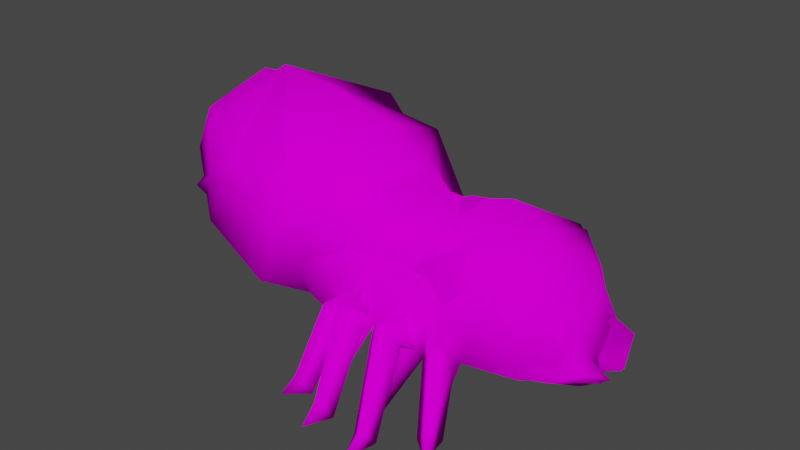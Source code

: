# Source: Spider.blend  (saved by Blender 3.3.6; exported with 4.5.12 LTS)
import bpy
from mathutils import Matrix  # noqa: F401  (used for matrix-valued properties, if any)

bpy.ops.wm.read_factory_settings(use_empty=True)
scene = bpy.context.scene
scene.name = 'Scene'

# ---- collections
col_collection = bpy.data.collections.new('Collection'); scene.collection.children.link(col_collection)

# ---- images (referenced by path relative to the original .blend; pixels are not part of the script)
import os
ASSET_DIR = os.environ.get("B2B_ASSET_DIR", "")  # directory of the original .blend (textures are referenced by path, not embedded)
HERE = os.path.dirname(os.path.abspath(__file__))  # packed textures are extracted next to this script under _unpacked/

def load_image(name, relpath, width, height, colorspace="sRGB"):
    """Load a texture the original file referenced (path relative to the .blend, or extracted next to this script)."""
    p = next((c for c in (os.path.join(HERE, relpath), os.path.join(ASSET_DIR, relpath)) if relpath and os.path.exists(c)), "")
    if p:
        img = bpy.data.images.load(p, check_existing=True)
        img.name = name
    else:  # same state as the original file: an image datablock whose file is absent (Cycles renders it pink)
        img = bpy.data.images.new(name, width, height)
        img.source = "FILE"
        img.filepath = "//" + (relpath or name)
    img.colorspace_settings.name = colorspace
    return img
img_spider = load_image('Spider', 'Spider.png', 1024, 1024, 'sRGB')

# ---- materials (node trees are filled in below, after node groups)
mat_material_001 = bpy.data.materials.new('Material.001')
mat_material_001.use_transparent_shadow = False

# ---- material node trees
mat_material_001.use_nodes = True; mat_material_001.node_tree.nodes.clear()
_N = mat_material_001.node_tree.nodes; _L = mat_material_001.node_tree.links
n0 = _N.new('ShaderNodeBsdfPrincipled'); n0.name = 'Principled BSDF'; n0.location = (10, 300)
n0.distribution = 'GGX'
n0.subsurface_method = 'RANDOM_WALK_SKIN'
n0.inputs[3].default_value = 1.45
n0.inputs[13].default_value = 0.0
n0.inputs[27].default_value = (0.0, 0.0, 0.0, 1.0)
n0.inputs[28].default_value = 1.0
n1 = _N.new('ShaderNodeOutputMaterial'); n1.name = 'Material Output'; n1.location = (300, 300)
n2 = _N.new('ShaderNodeTexImage'); n2.name = 'Image Texture'; n2.location = (-280, 223)
n2.image = img_spider
_L.new(n0.outputs[0], n1.inputs[0])
_L.new(n2.outputs[0], n0.inputs[0])
n1.is_active_output = True

# ---- world
world_world = bpy.data.worlds.new('World'); scene.world = world_world
world_world.use_nodes = True; world_world.node_tree.nodes.clear()
_N = world_world.node_tree.nodes; _L = world_world.node_tree.links
n0 = _N.new('ShaderNodeOutputWorld'); n0.name = 'World Output'; n0.location = (300, 300)
n1 = _N.new('ShaderNodeBackground'); n1.name = 'Background'; n1.location = (10, 300)
n1.inputs[0].default_value = (0.05088, 0.05088, 0.05088, 1.0)
_L.new(n1.outputs[0], n0.inputs[0])
n0.is_active_output = True
world_world.color = (0.05088, 0.05088, 0.05088)
world_world.use_sun_shadow = False
world_world.sun_shadow_jitter_overblur = 0.0

# ---- meshes
me_sphere_001 = bpy.data.meshes.new('Sphere.001')
me_sphere_001.from_pydata([(-0.03637, 5.925e-09, 0.18), (-0.1756, 2.861e-08, 0.1492), (-0.5186, 8.449e-08, 0.1225), (-0.8019, 1.306e-07, 0.2772), (-0.9839, 1.603e-07, 0.5497), (0.004401, -0.2676, 0.273), (-0.1217, -0.2628, 0.2705), (-0.4059, -0.4228, 0.3154), (-0.7334, -0.3662, 0.439), (-0.9487, -0.2114, 0.638), (0.03204, -0.2445, 0.5437), (-0.01825, -0.2489, 0.5734), (-0.2368, -0.4228, 0.7026), (-0.5829, -0.3662, 0.7783), (-0.8686, -0.2114, 0.8259), (0.09496, -1.547e-08, 0.6715), (0.02259, -3.681e-09, 0.7583), (-0.1366, 2.225e-08, 0.8851), (-0.4326, 7.047e-08, 0.9742), (-0.7662, 1.248e-07, 0.9561), (-1.008, 1.642e-07, 0.7871), (0.1642, -2.674e-08, 0.6754), (0.2519, -4.104e-08, 0.7129), (0.397, -5.869e-08, 0.7361), (0.548, -7.414e-08, 0.6977), (0.6602, -1.076e-07, 0.603), (0.1333, -0.2545, 0.513), (0.233, -0.2764, 0.5306), (0.3756, -0.3155, 0.546), (0.5448, -0.2953, 0.5588), (0.692, -0.1545, 0.5209), (0.1434, -0.2741, 0.2825), (0.2796, -0.2557, 0.2321), (0.4021, -0.2495, 0.2242), (0.6048, -0.2766, 0.2549), (0.7464, -0.1449, 0.3619), (0.1337, -2.179e-08, 0.1745), (0.2366, -3.855e-08, 0.1283), (0.3804, -6.198e-08, 0.08564), (0.552, -8.993e-08, 0.09449), (0.7275, -1.185e-07, 0.2711), (0.8725, -0.04339, 0.2352), (0.7619, -0.04912, 0.1643), (0.839, -0.1607, 0.3043), (0.7319, -0.2201, 0.2573), (0.7548, -1.23e-07, 0.4549), (0.3573, -0.3093, 0.3428), (0.3898, -0.402, 0.3247), (0.4251, -0.3178, 0.2345), (0.3104, -0.3496, 0.2326), (0.423, -0.4687, 0.04778), (0.4453, -0.4009, -0.01662), (0.3673, -0.4479, -0.01662), (0.4661, -0.5291, -0.01662), (-0.04645, -0.274, 0.3532), (-0.1023, -0.4015, 0.3249), (-0.03678, -0.3699, 0.2345), (-0.1516, -0.3308, 0.235), (-0.1589, -0.5044, 0.04569), (-0.09196, -0.49, -0.01662), (-0.1736, -0.45, -0.01662), (-0.1775, -0.5633, -0.01662), (0.07538, -0.2728, 0.364), (0.02945, -0.4584, 0.4038), (0.1009, -0.4234, 0.312), (-0.01812, -0.3939, 0.3121), (0.01485, -0.5884, 0.04778), (0.06572, -0.5453, -0.01662), (-0.02426, -0.5279, -0.01662), (0.01676, -0.6547, -0.01662), (0.2196, -0.2906, 0.3714), (0.2328, -0.4919, 0.4192), (0.2845, -0.4382, 0.3267), (0.1631, -0.4432, 0.3267), (0.2418, -0.6074, 0.04778), (0.2767, -0.557, -0.01662), (0.1858, -0.5702, -0.01662), (0.25, -0.6942, -0.01662), (0.4843, -0.2666, 0.2304), (0.4523, -7.369e-08, 0.07102), (0.004401, 0.2676, 0.273), (-0.1217, 0.2628, 0.2705), (-0.4059, 0.4228, 0.3154), (-0.7334, 0.3662, 0.439), (-0.9487, 0.2114, 0.638), (0.03204, 0.2445, 0.5437), (-0.01825, 0.2489, 0.5734), (-0.2368, 0.4228, 0.7026), (-0.5829, 0.3662, 0.7783), (-0.8686, 0.2114, 0.8259), (0.1333, 0.2545, 0.513), (0.233, 0.2764, 0.5306), (0.3756, 0.3155, 0.546), (0.5448, 0.2953, 0.5588), (0.692, 0.1545, 0.5209), (0.1434, 0.2741, 0.2825), (0.2796, 0.2557, 0.2321), (0.4021, 0.2495, 0.2242), (0.6048, 0.2766, 0.2549), (0.7464, 0.1449, 0.3619), (0.8725, 0.04339, 0.2352), (0.7619, 0.04912, 0.1643), (0.839, 0.1607, 0.3043), (0.7319, 0.2201, 0.2573), (0.3573, 0.3093, 0.3428), (0.3898, 0.402, 0.3247), (0.4251, 0.3178, 0.2345), (0.3104, 0.3496, 0.2326), (0.423, 0.4687, 0.04778), (0.4453, 0.4009, -0.01662), (0.3673, 0.4479, -0.01662), (0.4661, 0.5291, -0.01662), (-0.04645, 0.274, 0.3532), (-0.1023, 0.4015, 0.3249), (-0.03678, 0.3699, 0.2345), (-0.1516, 0.3308, 0.235), (-0.1589, 0.5044, 0.04569), (-0.09196, 0.49, -0.01662), (-0.1736, 0.45, -0.01662), (-0.1775, 0.5633, -0.01662), (0.07538, 0.2728, 0.364), (0.02945, 0.4584, 0.4038), (0.1009, 0.4234, 0.312), (-0.01812, 0.3939, 0.3121), (0.01485, 0.5884, 0.04778), (0.06572, 0.5453, -0.01662), (-0.02426, 0.5279, -0.01662), (0.01676, 0.6547, -0.01662), (0.2196, 0.2906, 0.3714), (0.2328, 0.4919, 0.4192), (0.2845, 0.4382, 0.3267), (0.1631, 0.4432, 0.3267), (0.2418, 0.6074, 0.04778), (0.2767, 0.557, -0.01662), (0.1858, 0.5702, -0.01662), (0.25, 0.6942, -0.01662), (0.4843, 0.2666, 0.2304)], [], [(2, 1, 6, 7), (20, 4, 9), (3, 2, 7, 8), (1, 0, 5, 6), (4, 3, 8, 9), (20, 9, 14), (8, 7, 12, 13), (9, 8, 13, 14), (7, 6, 11, 12), (20, 14, 19), (13, 12, 17, 18), (11, 10, 15, 16), (14, 13, 18, 19), (12, 11, 16, 17), (45, 25, 30), (24, 23, 28, 29), (22, 21, 26, 27), (25, 24, 29, 30), (23, 22, 27, 28), (29, 28, 78, 34), (54, 5, 62), (30, 29, 34, 35), (62, 31, 70), (45, 30, 35), (32, 31, 36, 37), (40, 35, 43, 41), (33, 32, 37, 38), (45, 35, 40), (78, 33, 38, 79), (39, 40, 41, 42), (70, 32, 46), (26, 21, 15, 10), (35, 34, 44, 43), (34, 39, 42, 44), (43, 44, 42, 41), (36, 31, 5, 0), (46, 32, 49, 47), (33, 46, 47, 48), (32, 33, 48, 49), (47, 49, 52, 50), (48, 47, 50, 51), (49, 48, 51, 52), (50, 52, 53), (51, 50, 53), (52, 51, 53), (54, 6, 57, 55), (5, 54, 55, 56), (6, 5, 56, 57), (55, 57, 60, 58), (56, 55, 58, 59), (57, 56, 59, 60), (58, 60, 61), (59, 58, 61), (60, 59, 61), (62, 5, 65, 63), (31, 62, 63, 64), (5, 31, 64, 65), (63, 65, 68, 66), (64, 63, 66, 67), (65, 64, 67, 68), (66, 68, 69), (67, 66, 69), (68, 67, 69), (70, 31, 73, 71), (32, 70, 71, 72), (31, 32, 72, 73), (71, 73, 76, 74), (72, 71, 74, 75), (73, 72, 75, 76), (74, 76, 77), (75, 74, 77), (76, 75, 77), (27, 70, 46, 28), (26, 62, 70, 27), (54, 62, 26, 10), (11, 6, 54, 10), (34, 78, 79, 39), (78, 28, 46, 33), (2, 82, 81, 1), (20, 84, 4), (3, 83, 82, 2), (1, 81, 80, 0), (4, 84, 83, 3), (20, 89, 84), (83, 88, 87, 82), (84, 89, 88, 83), (82, 87, 86, 81), (20, 19, 89), (88, 18, 17, 87), (86, 16, 15, 85), (89, 19, 18, 88), (87, 17, 16, 86), (45, 94, 25), (24, 93, 92, 23), (22, 91, 90, 21), (25, 94, 93, 24), (23, 92, 91, 22), (93, 98, 136, 92), (112, 120, 80), (94, 99, 98, 93), (120, 128, 95), (45, 99, 94), (96, 37, 36, 95), (40, 100, 102, 99), (97, 38, 37, 96), (45, 40, 99), (136, 79, 38, 97), (39, 101, 100, 40), (128, 104, 96), (90, 85, 15, 21), (99, 102, 103, 98), (98, 103, 101, 39), (102, 100, 101, 103), (36, 0, 80, 95), (104, 105, 107, 96), (97, 106, 105, 104), (96, 107, 106, 97), (105, 108, 110, 107), (106, 109, 108, 105), (107, 110, 109, 106), (108, 111, 110), (109, 111, 108), (110, 111, 109), (112, 113, 115, 81), (80, 114, 113, 112), (81, 115, 114, 80), (113, 116, 118, 115), (114, 117, 116, 113), (115, 118, 117, 114), (116, 119, 118), (117, 119, 116), (118, 119, 117), (120, 121, 123, 80), (95, 122, 121, 120), (80, 123, 122, 95), (121, 124, 126, 123), (122, 125, 124, 121), (123, 126, 125, 122), (124, 127, 126), (125, 127, 124), (126, 127, 125), (128, 129, 131, 95), (96, 130, 129, 128), (95, 131, 130, 96), (129, 132, 134, 131), (130, 133, 132, 129), (131, 134, 133, 130), (132, 135, 134), (133, 135, 132), (134, 135, 133), (91, 92, 104, 128), (90, 91, 128, 120), (112, 85, 90, 120), (86, 85, 112, 81), (98, 39, 79, 136), (136, 97, 104, 92)])
me_sphere_001.polygons.foreach_set('use_smooth', [True] * 156)
_uv = me_sphere_001.uv_layers.new(name='UVMap')
_uv.uv.foreach_set('vector', [0.1206, 0.03939, 0.2908, 0.0002846, 0.3547, 0.1353, 0.2305, 0.2003, 0.04798, 0.4162, 0.0002846, 0.309, 0.08838, 0.318, 0.01497, 0.1591, 0.1206, 0.03939, 0.2305, 0.2003, 0.1453, 0.245, 0.7781, 0.4537, 0.772, 0.501, 0.6766, 0.5099, 0.6805, 0.4678, 0.0002846, 0.309, 0.01497, 0.1591, 0.1453, 0.245, 0.08838, 0.318, 0.04798, 0.4162, 0.08838, 0.318, 0.1273, 0.3589, 0.1453, 0.245, 0.2305, 0.2003, 0.2821, 0.2983, 0.1973, 0.3206, 0.08838, 0.318, 0.1453, 0.245, 0.1973, 0.3206, 0.1273, 0.3589, 0.2305, 0.2003, 0.3547, 0.1353, 0.391, 0.2842, 0.2821, 0.2983, 0.04798, 0.4162, 0.1273, 0.3589, 0.1557, 0.4162, 0.1973, 0.3206, 0.2821, 0.2983, 0.3166, 0.4162, 0.2344, 0.4162, 0.7272, 0.3405, 0.707, 0.3442, 0.6929, 0.2285, 0.738, 0.2259, 0.1273, 0.3589, 0.1973, 0.3206, 0.2344, 0.4162, 0.1557, 0.4162, 0.2821, 0.2983, 0.391, 0.2842, 0.3859, 0.4162, 0.3166, 0.4162, 0.4605, 0.2419, 0.5105, 0.239, 0.4943, 0.2837, 0.5664, 0.2358, 0.5978, 0.234, 0.5835, 0.3345, 0.5383, 0.3155, 0.6305, 0.2321, 0.6649, 0.2301, 0.6685, 0.3487, 0.6329, 0.3396, 0.5105, 0.239, 0.5664, 0.2358, 0.5383, 0.3155, 0.4943, 0.2837, 0.5978, 0.234, 0.6305, 0.2321, 0.6329, 0.3396, 0.5835, 0.3345, 0.5383, 0.3155, 0.5835, 0.3345, 0.5024, 0.423, 0.4641, 0.3885, 0.718, 0.4188, 0.6956, 0.4418, 0.6786, 0.4068, 0.4943, 0.2837, 0.5383, 0.3155, 0.4641, 0.3885, 0.4387, 0.302, 0.6786, 0.4068, 0.6522, 0.4326, 0.628, 0.3982, 0.4605, 0.2419, 0.4943, 0.2837, 0.4387, 0.302, 0.6806, 0.6044, 0.671, 0.5563, 0.7698, 0.558, 0.7738, 0.5956, 0.84, 0.4537, 0.8912, 0.4802, 0.8722, 0.5118, 0.8259, 0.5038, 0.6883, 0.6453, 0.6806, 0.6044, 0.7738, 0.5956, 0.7774, 0.6457, 0.4605, 0.2419, 0.4387, 0.302, 0.3915, 0.2458, 0.6735, 0.6729, 0.6883, 0.6453, 0.7774, 0.6457, 0.7781, 0.6702, 0.7786, 0.6124, 0.7803, 0.529, 0.8259, 0.5038, 0.8171, 0.5469, 0.628, 0.3982, 0.5998, 0.4528, 0.567, 0.3981, 0.6685, 0.3487, 0.6649, 0.2301, 0.6929, 0.2285, 0.707, 0.3442, 0.9083, 0.5194, 0.9083, 0.5934, 0.8827, 0.5545, 0.8722, 0.5118, 0.9004, 0.5975, 0.7941, 0.6193, 0.8171, 0.5469, 0.8827, 0.5545, 0.8722, 0.5118, 0.8827, 0.5545, 0.8171, 0.5469, 0.8259, 0.5038, 0.7698, 0.558, 0.671, 0.5563, 0.6766, 0.5099, 0.772, 0.501, 0.8838, 0.3592, 0.8871, 0.4095, 0.8609, 0.3932, 0.8622, 0.3599, 0.8871, 0.3028, 0.8838, 0.3592, 0.8622, 0.3599, 0.8562, 0.3223, 0.8678, 0.2601, 0.8871, 0.3028, 0.8562, 0.3223, 0.8352, 0.2781, 0.8622, 0.3599, 0.8609, 0.3932, 0.7631, 0.3957, 0.7742, 0.3657, 0.8562, 0.3223, 0.8622, 0.3599, 0.7742, 0.3657, 0.7689, 0.3375, 0.8352, 0.2781, 0.8562, 0.3223, 0.7689, 0.3375, 0.751, 0.3169, 0.7742, 0.3657, 0.7631, 0.3957, 0.7386, 0.3587, 0.7689, 0.3375, 0.7742, 0.3657, 0.7386, 0.3587, 0.751, 0.3169, 0.7689, 0.3375, 0.7386, 0.3587, 0.8937, 0.1674, 0.8539, 0.1492, 0.8575, 0.1173, 0.8914, 0.1268, 0.926, 0.1646, 0.8937, 0.1674, 0.8914, 0.1268, 0.9244, 0.1234, 0.9673, 0.1488, 0.926, 0.1646, 0.9244, 0.1234, 0.9673, 0.1208, 0.8914, 0.1268, 0.8575, 0.1173, 0.8726, 0.01299, 0.8994, 0.03113, 0.9244, 0.1234, 0.8914, 0.1268, 0.8994, 0.03113, 0.9268, 0.03253, 0.9673, 0.1208, 0.9244, 0.1234, 0.9268, 0.03253, 0.954, 0.02211, 0.8994, 0.03113, 0.8726, 0.01299, 0.9153, 0.0002846, 0.9268, 0.03253, 0.8994, 0.03113, 0.9153, 0.0002846, 0.954, 0.02211, 0.9268, 0.03253, 0.9153, 0.0002846, 0.4723, 0.6839, 0.5155, 0.6825, 0.5099, 0.7308, 0.477, 0.734, 0.4363, 0.6802, 0.4723, 0.6839, 0.477, 0.734, 0.4461, 0.7364, 0.3915, 0.697, 0.4363, 0.6802, 0.4461, 0.7364, 0.402, 0.7421, 0.477, 0.734, 0.5099, 0.7308, 0.5155, 0.8639, 0.481, 0.8524, 0.4461, 0.7364, 0.477, 0.734, 0.481, 0.8524, 0.4538, 0.8555, 0.402, 0.7421, 0.4461, 0.7364, 0.4538, 0.8555, 0.428, 0.8676, 0.481, 0.8524, 0.5155, 0.8639, 0.4714, 0.8859, 0.4538, 0.8555, 0.481, 0.8524, 0.4714, 0.8859, 0.428, 0.8676, 0.4538, 0.8555, 0.4714, 0.8859, 0.4864, 0.471, 0.5269, 0.4576, 0.5215, 0.5208, 0.4904, 0.5236, 0.4354, 0.4537, 0.4864, 0.471, 0.4904, 0.5236, 0.461, 0.5261, 0.3915, 0.4782, 0.4354, 0.4537, 0.461, 0.5261, 0.4128, 0.5372, 0.4904, 0.5236, 0.5215, 0.5208, 0.5269, 0.6523, 0.4954, 0.6413, 0.461, 0.5261, 0.4904, 0.5236, 0.4954, 0.6413, 0.4702, 0.645, 0.4128, 0.5372, 0.461, 0.5261, 0.4702, 0.645, 0.446, 0.6595, 0.4954, 0.6413, 0.5269, 0.6523, 0.4889, 0.6796, 0.4702, 0.645, 0.4954, 0.6413, 0.4889, 0.6796, 0.446, 0.6595, 0.4702, 0.645, 0.4889, 0.6796, 0.6329, 0.3396, 0.628, 0.3982, 0.567, 0.3981, 0.5835, 0.3345, 0.6685, 0.3487, 0.6786, 0.4068, 0.628, 0.3982, 0.6329, 0.3396, 0.718, 0.4188, 0.6786, 0.4068, 0.6685, 0.3487, 0.707, 0.3442, 0.7272, 0.3405, 0.738, 0.4531, 0.718, 0.4188, 0.707, 0.3442, 0.6633, 0.713, 0.6735, 0.6729, 0.7781, 0.6702, 0.7715, 0.7039, 0.5024, 0.423, 0.5835, 0.3345, 0.567, 0.3981, 0.5286, 0.4491, 0.1206, 0.793, 0.2305, 0.632, 0.3547, 0.697, 0.2908, 0.8321, 0.04798, 0.4162, 0.08838, 0.5144, 0.0002847, 0.5234, 0.01497, 0.6733, 0.1453, 0.5873, 0.2305, 0.632, 0.1206, 0.793, 0.8533, 0.2596, 0.7557, 0.2454, 0.7518, 0.2033, 0.8473, 0.2122, 0.0002847, 0.5234, 0.08838, 0.5144, 0.1453, 0.5873, 0.01497, 0.6733, 0.04798, 0.4162, 0.1273, 0.4734, 0.08838, 0.5144, 0.1453, 0.5873, 0.1973, 0.5118, 0.2821, 0.5341, 0.2305, 0.632, 0.08838, 0.5144, 0.1273, 0.4734, 0.1973, 0.5118, 0.1453, 0.5873, 0.2305, 0.632, 0.2821, 0.5341, 0.391, 0.5482, 0.3547, 0.697, 0.04798, 0.4162, 0.1557, 0.4162, 0.1273, 0.4734, 0.1973, 0.5118, 0.2344, 0.4162, 0.3166, 0.4162, 0.2821, 0.5341, 0.7141, 0.1134, 0.738, 0.2259, 0.6929, 0.2285, 0.6937, 0.112, 0.1273, 0.4734, 0.1557, 0.4162, 0.2344, 0.4162, 0.1973, 0.5118, 0.2821, 0.5341, 0.3166, 0.4162, 0.3859, 0.4162, 0.391, 0.5482, 0.4605, 0.2419, 0.4893, 0.1964, 0.5105, 0.239, 0.5664, 0.2358, 0.5293, 0.1598, 0.5721, 0.1358, 0.5978, 0.234, 0.6305, 0.2321, 0.6206, 0.1251, 0.6549, 0.1119, 0.6649, 0.2301, 0.5105, 0.239, 0.4893, 0.1964, 0.5293, 0.1598, 0.5664, 0.2358, 0.5978, 0.234, 0.5721, 0.1358, 0.6206, 0.1251, 0.6305, 0.2321, 0.5293, 0.1598, 0.4473, 0.09576, 0.4814, 0.0571, 0.5721, 0.1358, 0.6961, 0.0366, 0.6583, 0.05308, 0.6712, 0.01638, 0.4893, 0.1964, 0.432, 0.1846, 0.4473, 0.09576, 0.5293, 0.1598, 0.6583, 0.05308, 0.609, 0.0674, 0.6292, 0.0305, 0.4605, 0.2419, 0.432, 0.1846, 0.4893, 0.1964, 0.7559, 0.1089, 0.849, 0.1177, 0.845, 0.1552, 0.7463, 0.157, 0.8738, 0.8791, 0.8596, 0.829, 0.9059, 0.821, 0.9249, 0.8526, 0.7635, 0.06794, 0.8527, 0.06756, 0.849, 0.1177, 0.7559, 0.1089, 0.4605, 0.2419, 0.3915, 0.2458, 0.432, 0.1846, 0.7488, 0.04034, 0.8533, 0.04301, 0.8527, 0.06756, 0.7635, 0.06794, 0.8124, 0.7204, 0.8509, 0.7858, 0.8596, 0.829, 0.814, 0.8038, 0.609, 0.0674, 0.5485, 0.07447, 0.5748, 0.01635, 0.6549, 0.1119, 0.6937, 0.112, 0.6929, 0.2285, 0.6649, 0.2301, 0.9421, 0.8134, 0.9059, 0.821, 0.9165, 0.7783, 0.9421, 0.7394, 0.9342, 0.7352, 0.9165, 0.7783, 0.8509, 0.7858, 0.8278, 0.7135, 0.9059, 0.821, 0.8596, 0.829, 0.8509, 0.7858, 0.9165, 0.7783, 0.845, 0.1552, 0.8473, 0.2122, 0.7518, 0.2033, 0.7463, 0.157, 0.8086, 0.7638, 0.7869, 0.7631, 0.7857, 0.7297, 0.8119, 0.7135, 0.8119, 0.8202, 0.7809, 0.8007, 0.7869, 0.7631, 0.8086, 0.7638, 0.7926, 0.8628, 0.76, 0.8449, 0.7809, 0.8007, 0.8119, 0.8202, 0.7869, 0.7631, 0.6989, 0.7573, 0.6878, 0.7273, 0.7857, 0.7297, 0.7809, 0.8007, 0.6937, 0.7854, 0.6989, 0.7573, 0.7869, 0.7631, 0.76, 0.8449, 0.6757, 0.806, 0.6937, 0.7854, 0.7809, 0.8007, 0.6989, 0.7573, 0.6633, 0.7643, 0.6878, 0.7273, 0.6937, 0.7854, 0.6633, 0.7643, 0.6989, 0.7573, 0.6757, 0.806, 0.6633, 0.7643, 0.6937, 0.7854, 0.04007, 0.8326, 0.03776, 0.8732, 0.003859, 0.8827, 0.0002846, 0.8508, 0.07234, 0.8354, 0.07078, 0.8766, 0.03776, 0.8732, 0.04007, 0.8326, 0.1137, 0.8512, 0.1137, 0.8792, 0.07078, 0.8766, 0.07234, 0.8354, 0.03776, 0.8732, 0.04576, 0.9689, 0.01894, 0.987, 0.003859, 0.8827, 0.07078, 0.8766, 0.07315, 0.9675, 0.04576, 0.9689, 0.03776, 0.8732, 0.1137, 0.8792, 0.1004, 0.9779, 0.07315, 0.9675, 0.07078, 0.8766, 0.04576, 0.9689, 0.06172, 0.9997, 0.01894, 0.987, 0.07315, 0.9675, 0.06172, 0.9997, 0.04576, 0.9689, 0.1004, 0.9779, 0.06172, 0.9997, 0.07315, 0.9675, 0.5968, 0.8822, 0.6015, 0.8321, 0.6344, 0.8353, 0.6401, 0.8836, 0.5609, 0.8859, 0.5706, 0.8297, 0.6015, 0.8321, 0.5968, 0.8822, 0.5161, 0.8691, 0.5266, 0.824, 0.5706, 0.8297, 0.5609, 0.8859, 0.6015, 0.8321, 0.6055, 0.7137, 0.6401, 0.7022, 0.6344, 0.8353, 0.5706, 0.8297, 0.5784, 0.7106, 0.6055, 0.7137, 0.6015, 0.8321, 0.5266, 0.824, 0.5526, 0.6985, 0.5784, 0.7106, 0.5706, 0.8297, 0.6055, 0.7137, 0.5959, 0.6802, 0.6401, 0.7022, 0.5784, 0.7106, 0.5959, 0.6802, 0.6055, 0.7137, 0.5526, 0.6985, 0.5959, 0.6802, 0.5784, 0.7106, 0.6223, 0.6622, 0.6263, 0.6097, 0.6574, 0.6125, 0.6628, 0.6757, 0.5713, 0.6796, 0.5969, 0.6072, 0.6263, 0.6097, 0.6223, 0.6622, 0.5274, 0.6551, 0.5487, 0.5961, 0.5969, 0.6072, 0.5713, 0.6796, 0.6263, 0.6097, 0.6313, 0.492, 0.6628, 0.481, 0.6574, 0.6125, 0.5969, 0.6072, 0.6061, 0.4883, 0.6313, 0.492, 0.6263, 0.6097, 0.5487, 0.5961, 0.5819, 0.4738, 0.6061, 0.4883, 0.5969, 0.6072, 0.6313, 0.492, 0.6248, 0.4537, 0.6628, 0.481, 0.6061, 0.4883, 0.6248, 0.4537, 0.6313, 0.492, 0.5819, 0.4738, 0.6248, 0.4537, 0.6061, 0.4883, 0.6206, 0.1251, 0.5721, 0.1358, 0.5485, 0.07447, 0.609, 0.0674, 0.6549, 0.1119, 0.6206, 0.1251, 0.609, 0.0674, 0.6583, 0.05308, 0.6961, 0.0366, 0.6937, 0.112, 0.6549, 0.1119, 0.6583, 0.05308, 0.7141, 0.1134, 0.6937, 0.112, 0.6961, 0.0366, 0.712, 0.0002846, 0.7386, 0.0002846, 0.8468, 0.009339, 0.8533, 0.04301, 0.7488, 0.04034, 0.4814, 0.0571, 0.5044, 0.02819, 0.5485, 0.07447, 0.5721, 0.1358])
me_sphere_001.materials.append(mat_material_001)
me_sphere_001.use_mirror_x = True
me_sphere_001.update()
me_sphere_002 = bpy.data.meshes.new('Sphere.002')
me_sphere_002.from_pydata([(-0.03637, 5.925e-09, 0.18), (-0.1756, 2.861e-08, 0.1492), (-0.5186, 8.449e-08, 0.1225), (-0.8019, 1.306e-07, 0.2772), (-0.9839, 1.603e-07, 0.5497), (0.004401, -0.2676, 0.273), (-0.1217, -0.2628, 0.2705), (-0.4059, -0.4228, 0.3154), (-0.7334, -0.3662, 0.439), (-0.9487, -0.2114, 0.638), (0.03204, -0.2445, 0.5437), (-0.01825, -0.2489, 0.5734), (-0.2368, -0.4228, 0.7026), (-0.5829, -0.3662, 0.7783), (-0.8686, -0.2114, 0.8259), (0.09496, -1.547e-08, 0.6715), (0.02259, -3.681e-09, 0.7583), (-0.1366, 2.225e-08, 0.8851), (-0.4326, 7.047e-08, 0.9742), (-0.7662, 1.248e-07, 0.9561), (-1.008, 1.642e-07, 0.7871), (0.1642, -2.674e-08, 0.6754), (0.2519, -4.104e-08, 0.7129), (0.3654, -5.953e-08, 0.7425), (0.4835, -7.877e-08, 0.7322), (0.6602, -1.076e-07, 0.603), (0.1333, -0.2545, 0.513), (0.233, -0.2764, 0.5306), (0.3756, -0.3155, 0.546), (0.5448, -0.2953, 0.5588), (0.692, -0.1545, 0.5209), (0.1434, -0.2741, 0.2825), (0.2796, -0.2557, 0.2321), (0.4021, -0.2495, 0.2242), (0.6048, -0.2766, 0.2549), (0.7464, -0.1449, 0.3619), (0.1337, -2.179e-08, 0.1745), (0.2366, -3.855e-08, 0.1283), (0.3804, -6.198e-08, 0.08564), (0.552, -8.993e-08, 0.09449), (0.7275, -1.185e-07, 0.2711), (0.8725, -0.04339, 0.2352), (0.7619, -0.04912, 0.1643), (0.839, -0.1607, 0.3043), (0.7319, -0.2201, 0.2573), (0.7548, -1.23e-07, 0.4549), (0.3573, -0.3093, 0.3428), (0.3898, -0.402, 0.3247), (0.4251, -0.3178, 0.2345), (0.3104, -0.3496, 0.2326), (0.423, -0.4687, 0.04778), (0.4453, -0.4009, -0.01662), (0.3673, -0.4479, -0.01662), (0.4661, -0.5291, -0.01662), (-0.04645, -0.274, 0.3532), (-0.1023, -0.4015, 0.3249), (-0.03678, -0.3699, 0.2345), (-0.1516, -0.3308, 0.235), (-0.1589, -0.5044, 0.04569), (-0.09196, -0.49, -0.01662), (-0.1736, -0.45, -0.01662), (-0.1775, -0.5633, -0.01662), (0.07538, -0.2728, 0.364), (0.02945, -0.4584, 0.4038), (0.1009, -0.4234, 0.312), (-0.01812, -0.3939, 0.3121), (0.01485, -0.5884, 0.04778), (0.06572, -0.5453, -0.01662), (-0.02426, -0.5279, -0.01662), (0.01676, -0.6547, -0.01662), (0.2196, -0.2906, 0.3714), (0.2328, -0.4919, 0.4192), (0.2845, -0.4382, 0.3267), (0.1631, -0.4432, 0.3267), (0.2418, -0.6074, 0.04778), (0.2767, -0.557, -0.01662), (0.1858, -0.5702, -0.01662), (0.25, -0.6942, -0.01662), (0.4843, -0.2666, 0.2304), (0.4523, -7.369e-08, 0.07102), (0.004401, 0.2676, 0.273), (-0.1217, 0.2628, 0.2705), (-0.4059, 0.4228, 0.3154), (-0.7334, 0.3662, 0.439), (-0.9487, 0.2114, 0.638), (0.03204, 0.2445, 0.5437), (-0.01825, 0.2489, 0.5734), (-0.2368, 0.4228, 0.7026), (-0.5829, 0.3662, 0.7783), (-0.8686, 0.2114, 0.8259), (0.1333, 0.2545, 0.513), (0.233, 0.2764, 0.5306), (0.3756, 0.3155, 0.546), (0.5448, 0.2953, 0.5588), (0.692, 0.1545, 0.5209), (0.1434, 0.2741, 0.2825), (0.2796, 0.2557, 0.2321), (0.4021, 0.2495, 0.2242), (0.6048, 0.2766, 0.2549), (0.7464, 0.1449, 0.3619), (0.8725, 0.04339, 0.2352), (0.7619, 0.04912, 0.1643), (0.839, 0.1607, 0.3043), (0.7319, 0.2201, 0.2573), (0.3573, 0.3093, 0.3428), (0.3898, 0.402, 0.3247), (0.4251, 0.3178, 0.2345), (0.3104, 0.3496, 0.2326), (0.423, 0.4687, 0.04778), (0.4453, 0.4009, -0.01662), (0.3673, 0.4479, -0.01662), (0.4661, 0.5291, -0.01662), (-0.04645, 0.274, 0.3532), (-0.1023, 0.4015, 0.3249), (-0.03678, 0.3699, 0.2345), (-0.1516, 0.3308, 0.235), (-0.1589, 0.5044, 0.04569), (-0.09196, 0.49, -0.01662), (-0.1736, 0.45, -0.01662), (-0.1775, 0.5633, -0.01662), (0.07538, 0.2728, 0.364), (0.02945, 0.4584, 0.4038), (0.1009, 0.4234, 0.312), (-0.01812, 0.3939, 0.3121), (0.01485, 0.5884, 0.04778), (0.06572, 0.5453, -0.01662), (-0.02426, 0.5279, -0.01662), (0.01676, 0.6547, -0.01662), (0.2196, 0.2906, 0.3714), (0.2328, 0.4919, 0.4192), (0.2845, 0.4382, 0.3267), (0.1631, 0.4432, 0.3267), (0.2418, 0.6074, 0.04778), (0.2767, 0.557, -0.01662), (0.1858, 0.5702, -0.01662), (0.25, 0.6942, -0.01662), (0.4843, 0.2666, 0.2304)], [], [(2, 1, 6, 7), (20, 4, 9), (3, 2, 7, 8), (1, 0, 5, 6), (4, 3, 8, 9), (20, 9, 14), (8, 7, 12, 13), (9, 8, 13, 14), (7, 6, 11, 12), (20, 14, 19), (13, 12, 17, 18), (11, 10, 15, 16), (14, 13, 18, 19), (12, 11, 16, 17), (45, 25, 30), (24, 23, 28, 29), (22, 21, 26, 27), (25, 24, 29, 30), (23, 22, 27, 28), (29, 28, 78, 34), (54, 5, 62), (30, 29, 34, 35), (62, 31, 70), (45, 30, 35), (32, 31, 36, 37), (40, 35, 43, 41), (33, 32, 37, 38), (45, 35, 40), (78, 33, 38, 79), (39, 40, 41, 42), (70, 32, 46), (26, 21, 15, 10), (35, 34, 44, 43), (34, 39, 42, 44), (43, 44, 42, 41), (36, 31, 5, 0), (46, 32, 49, 47), (33, 46, 47, 48), (32, 33, 48, 49), (47, 49, 52, 50), (48, 47, 50, 51), (49, 48, 51, 52), (50, 52, 53), (51, 50, 53), (52, 51, 53), (54, 6, 57, 55), (5, 54, 55, 56), (6, 5, 56, 57), (55, 57, 60, 58), (56, 55, 58, 59), (57, 56, 59, 60), (58, 60, 61), (59, 58, 61), (60, 59, 61), (62, 5, 65, 63), (31, 62, 63, 64), (5, 31, 64, 65), (63, 65, 68, 66), (64, 63, 66, 67), (65, 64, 67, 68), (66, 68, 69), (67, 66, 69), (68, 67, 69), (70, 31, 73, 71), (32, 70, 71, 72), (31, 32, 72, 73), (71, 73, 76, 74), (72, 71, 74, 75), (73, 72, 75, 76), (74, 76, 77), (75, 74, 77), (76, 75, 77), (27, 70, 46, 28), (26, 62, 70, 27), (54, 62, 26, 10), (11, 6, 54, 10), (34, 78, 79, 39), (78, 28, 46, 33), (2, 82, 81, 1), (20, 84, 4), (3, 83, 82, 2), (1, 81, 80, 0), (4, 84, 83, 3), (20, 89, 84), (83, 88, 87, 82), (84, 89, 88, 83), (82, 87, 86, 81), (20, 19, 89), (88, 18, 17, 87), (86, 16, 15, 85), (89, 19, 18, 88), (87, 17, 16, 86), (45, 94, 25), (24, 93, 92, 23), (22, 91, 90, 21), (25, 94, 93, 24), (23, 92, 91, 22), (93, 98, 136, 92), (112, 120, 80), (94, 99, 98, 93), (120, 128, 95), (45, 99, 94), (96, 37, 36, 95), (40, 100, 102, 99), (97, 38, 37, 96), (45, 40, 99), (136, 79, 38, 97), (39, 101, 100, 40), (128, 104, 96), (90, 85, 15, 21), (99, 102, 103, 98), (98, 103, 101, 39), (102, 100, 101, 103), (36, 0, 80, 95), (104, 105, 107, 96), (97, 106, 105, 104), (96, 107, 106, 97), (105, 108, 110, 107), (106, 109, 108, 105), (107, 110, 109, 106), (108, 111, 110), (109, 111, 108), (110, 111, 109), (112, 113, 115, 81), (80, 114, 113, 112), (81, 115, 114, 80), (113, 116, 118, 115), (114, 117, 116, 113), (115, 118, 117, 114), (116, 119, 118), (117, 119, 116), (118, 119, 117), (120, 121, 123, 80), (95, 122, 121, 120), (80, 123, 122, 95), (121, 124, 126, 123), (122, 125, 124, 121), (123, 126, 125, 122), (124, 127, 126), (125, 127, 124), (126, 127, 125), (128, 129, 131, 95), (96, 130, 129, 128), (95, 131, 130, 96), (129, 132, 134, 131), (130, 133, 132, 129), (131, 134, 133, 130), (132, 135, 134), (133, 135, 132), (134, 135, 133), (91, 92, 104, 128), (90, 91, 128, 120), (112, 85, 90, 120), (86, 85, 112, 81), (98, 39, 79, 136), (136, 97, 104, 92)])
me_sphere_002.polygons.foreach_set('use_smooth', [True] * 156)
_uv = me_sphere_002.uv_layers.new(name='UVMap')
_uv.uv.foreach_set('vector', [0.1206, 0.03939, 0.2908, 0.0002846, 0.3547, 0.1353, 0.2305, 0.2003, 0.04798, 0.4162, 0.0002846, 0.309, 0.08838, 0.318, 0.01497, 0.1591, 0.1206, 0.03939, 0.2305, 0.2003, 0.1453, 0.245, 0.7781, 0.4537, 0.772, 0.501, 0.6766, 0.5099, 0.6805, 0.4678, 0.0002846, 0.309, 0.01497, 0.1591, 0.1453, 0.245, 0.08838, 0.318, 0.04798, 0.4162, 0.08838, 0.318, 0.1273, 0.3589, 0.1453, 0.245, 0.2305, 0.2003, 0.2821, 0.2983, 0.1973, 0.3206, 0.08838, 0.318, 0.1453, 0.245, 0.1973, 0.3206, 0.1273, 0.3589, 0.2305, 0.2003, 0.3547, 0.1353, 0.391, 0.2842, 0.2821, 0.2983, 0.04798, 0.4162, 0.1273, 0.3589, 0.1557, 0.4162, 0.1973, 0.3206, 0.2821, 0.2983, 0.3166, 0.4162, 0.2344, 0.4162, 0.7272, 0.3405, 0.707, 0.3442, 0.6929, 0.2285, 0.738, 0.2259, 0.1273, 0.3589, 0.1973, 0.3206, 0.2344, 0.4162, 0.1557, 0.4162, 0.2821, 0.2983, 0.391, 0.2842, 0.3859, 0.4162, 0.3166, 0.4162, 0.4605, 0.2419, 0.5105, 0.239, 0.4943, 0.2837, 0.5664, 0.2358, 0.5978, 0.234, 0.5835, 0.3345, 0.5383, 0.3155, 0.6305, 0.2321, 0.6649, 0.2301, 0.6685, 0.3487, 0.6329, 0.3396, 0.5105, 0.239, 0.5664, 0.2358, 0.5383, 0.3155, 0.4943, 0.2837, 0.5978, 0.234, 0.6305, 0.2321, 0.6329, 0.3396, 0.5835, 0.3345, 0.5383, 0.3155, 0.5835, 0.3345, 0.5024, 0.423, 0.4641, 0.3885, 0.718, 0.4188, 0.6956, 0.4418, 0.6786, 0.4068, 0.4943, 0.2837, 0.5383, 0.3155, 0.4641, 0.3885, 0.4387, 0.302, 0.6786, 0.4068, 0.6522, 0.4326, 0.628, 0.3982, 0.4605, 0.2419, 0.4943, 0.2837, 0.4387, 0.302, 0.6806, 0.6044, 0.671, 0.5563, 0.7698, 0.558, 0.7738, 0.5956, 0.84, 0.4537, 0.8912, 0.4802, 0.8722, 0.5118, 0.8259, 0.5038, 0.6883, 0.6453, 0.6806, 0.6044, 0.7738, 0.5956, 0.7774, 0.6457, 0.4605, 0.2419, 0.4387, 0.302, 0.3915, 0.2458, 0.6735, 0.6729, 0.6883, 0.6453, 0.7774, 0.6457, 0.7781, 0.6702, 0.7786, 0.6124, 0.7803, 0.529, 0.8259, 0.5038, 0.8171, 0.5469, 0.628, 0.3982, 0.5998, 0.4528, 0.567, 0.3981, 0.6685, 0.3487, 0.6649, 0.2301, 0.6929, 0.2285, 0.707, 0.3442, 0.9083, 0.5194, 0.9083, 0.5934, 0.8827, 0.5545, 0.8722, 0.5118, 0.9004, 0.5975, 0.7941, 0.6193, 0.8171, 0.5469, 0.8827, 0.5545, 0.8722, 0.5118, 0.8827, 0.5545, 0.8171, 0.5469, 0.8259, 0.5038, 0.7698, 0.558, 0.671, 0.5563, 0.6766, 0.5099, 0.772, 0.501, 0.8838, 0.3592, 0.8871, 0.4095, 0.8609, 0.3932, 0.8622, 0.3599, 0.8871, 0.3028, 0.8838, 0.3592, 0.8622, 0.3599, 0.8562, 0.3223, 0.8678, 0.2601, 0.8871, 0.3028, 0.8562, 0.3223, 0.8352, 0.2781, 0.8622, 0.3599, 0.8609, 0.3932, 0.7631, 0.3957, 0.7742, 0.3657, 0.8562, 0.3223, 0.8622, 0.3599, 0.7742, 0.3657, 0.7689, 0.3375, 0.8352, 0.2781, 0.8562, 0.3223, 0.7689, 0.3375, 0.751, 0.3169, 0.7742, 0.3657, 0.7631, 0.3957, 0.7386, 0.3587, 0.7689, 0.3375, 0.7742, 0.3657, 0.7386, 0.3587, 0.751, 0.3169, 0.7689, 0.3375, 0.7386, 0.3587, 0.8937, 0.1674, 0.8539, 0.1492, 0.8575, 0.1173, 0.8914, 0.1268, 0.926, 0.1646, 0.8937, 0.1674, 0.8914, 0.1268, 0.9244, 0.1234, 0.9673, 0.1488, 0.926, 0.1646, 0.9244, 0.1234, 0.9673, 0.1208, 0.8914, 0.1268, 0.8575, 0.1173, 0.8726, 0.01299, 0.8994, 0.03113, 0.9244, 0.1234, 0.8914, 0.1268, 0.8994, 0.03113, 0.9268, 0.03253, 0.9673, 0.1208, 0.9244, 0.1234, 0.9268, 0.03253, 0.954, 0.02211, 0.8994, 0.03113, 0.8726, 0.01299, 0.9153, 0.0002846, 0.9268, 0.03253, 0.8994, 0.03113, 0.9153, 0.0002846, 0.954, 0.02211, 0.9268, 0.03253, 0.9153, 0.0002846, 0.4723, 0.6839, 0.5155, 0.6825, 0.5099, 0.7308, 0.477, 0.734, 0.4363, 0.6802, 0.4723, 0.6839, 0.477, 0.734, 0.4461, 0.7364, 0.3915, 0.697, 0.4363, 0.6802, 0.4461, 0.7364, 0.402, 0.7421, 0.477, 0.734, 0.5099, 0.7308, 0.5155, 0.8639, 0.481, 0.8524, 0.4461, 0.7364, 0.477, 0.734, 0.481, 0.8524, 0.4538, 0.8555, 0.402, 0.7421, 0.4461, 0.7364, 0.4538, 0.8555, 0.428, 0.8676, 0.481, 0.8524, 0.5155, 0.8639, 0.4714, 0.8859, 0.4538, 0.8555, 0.481, 0.8524, 0.4714, 0.8859, 0.428, 0.8676, 0.4538, 0.8555, 0.4714, 0.8859, 0.4864, 0.471, 0.5269, 0.4576, 0.5215, 0.5208, 0.4904, 0.5236, 0.4354, 0.4537, 0.4864, 0.471, 0.4904, 0.5236, 0.461, 0.5261, 0.3915, 0.4782, 0.4354, 0.4537, 0.461, 0.5261, 0.4128, 0.5372, 0.4904, 0.5236, 0.5215, 0.5208, 0.5269, 0.6523, 0.4954, 0.6413, 0.461, 0.5261, 0.4904, 0.5236, 0.4954, 0.6413, 0.4702, 0.645, 0.4128, 0.5372, 0.461, 0.5261, 0.4702, 0.645, 0.446, 0.6595, 0.4954, 0.6413, 0.5269, 0.6523, 0.4889, 0.6796, 0.4702, 0.645, 0.4954, 0.6413, 0.4889, 0.6796, 0.446, 0.6595, 0.4702, 0.645, 0.4889, 0.6796, 0.6329, 0.3396, 0.628, 0.3982, 0.567, 0.3981, 0.5835, 0.3345, 0.6685, 0.3487, 0.6786, 0.4068, 0.628, 0.3982, 0.6329, 0.3396, 0.718, 0.4188, 0.6786, 0.4068, 0.6685, 0.3487, 0.707, 0.3442, 0.7272, 0.3405, 0.738, 0.4531, 0.718, 0.4188, 0.707, 0.3442, 0.6633, 0.713, 0.6735, 0.6729, 0.7781, 0.6702, 0.7715, 0.7039, 0.5024, 0.423, 0.5835, 0.3345, 0.567, 0.3981, 0.5286, 0.4491, 0.1206, 0.793, 0.2305, 0.632, 0.3547, 0.697, 0.2908, 0.8321, 0.04798, 0.4162, 0.08838, 0.5144, 0.0002847, 0.5234, 0.01497, 0.6733, 0.1453, 0.5873, 0.2305, 0.632, 0.1206, 0.793, 0.8533, 0.2596, 0.7557, 0.2454, 0.7518, 0.2033, 0.8473, 0.2122, 0.0002847, 0.5234, 0.08838, 0.5144, 0.1453, 0.5873, 0.01497, 0.6733, 0.04798, 0.4162, 0.1273, 0.4734, 0.08838, 0.5144, 0.1453, 0.5873, 0.1973, 0.5118, 0.2821, 0.5341, 0.2305, 0.632, 0.08838, 0.5144, 0.1273, 0.4734, 0.1973, 0.5118, 0.1453, 0.5873, 0.2305, 0.632, 0.2821, 0.5341, 0.391, 0.5482, 0.3547, 0.697, 0.04798, 0.4162, 0.1557, 0.4162, 0.1273, 0.4734, 0.1973, 0.5118, 0.2344, 0.4162, 0.3166, 0.4162, 0.2821, 0.5341, 0.7141, 0.1134, 0.738, 0.2259, 0.6929, 0.2285, 0.6937, 0.112, 0.1273, 0.4734, 0.1557, 0.4162, 0.2344, 0.4162, 0.1973, 0.5118, 0.2821, 0.5341, 0.3166, 0.4162, 0.3859, 0.4162, 0.391, 0.5482, 0.4605, 0.2419, 0.4893, 0.1964, 0.5105, 0.239, 0.5664, 0.2358, 0.5293, 0.1598, 0.5721, 0.1358, 0.5978, 0.234, 0.6305, 0.2321, 0.6206, 0.1251, 0.6549, 0.1119, 0.6649, 0.2301, 0.5105, 0.239, 0.4893, 0.1964, 0.5293, 0.1598, 0.5664, 0.2358, 0.5978, 0.234, 0.5721, 0.1358, 0.6206, 0.1251, 0.6305, 0.2321, 0.5293, 0.1598, 0.4473, 0.09576, 0.4814, 0.0571, 0.5721, 0.1358, 0.6961, 0.0366, 0.6583, 0.05308, 0.6712, 0.01638, 0.4893, 0.1964, 0.432, 0.1846, 0.4473, 0.09576, 0.5293, 0.1598, 0.6583, 0.05308, 0.609, 0.0674, 0.6292, 0.0305, 0.4605, 0.2419, 0.432, 0.1846, 0.4893, 0.1964, 0.7559, 0.1089, 0.849, 0.1177, 0.845, 0.1552, 0.7463, 0.157, 0.8738, 0.8791, 0.8596, 0.829, 0.9059, 0.821, 0.9249, 0.8526, 0.7635, 0.06794, 0.8527, 0.06756, 0.849, 0.1177, 0.7559, 0.1089, 0.4605, 0.2419, 0.3915, 0.2458, 0.432, 0.1846, 0.7488, 0.04034, 0.8533, 0.04301, 0.8527, 0.06756, 0.7635, 0.06794, 0.8124, 0.7204, 0.8509, 0.7858, 0.8596, 0.829, 0.814, 0.8038, 0.609, 0.0674, 0.5485, 0.07447, 0.5748, 0.01635, 0.6549, 0.1119, 0.6937, 0.112, 0.6929, 0.2285, 0.6649, 0.2301, 0.9421, 0.8134, 0.9059, 0.821, 0.9165, 0.7783, 0.9421, 0.7394, 0.9342, 0.7352, 0.9165, 0.7783, 0.8509, 0.7858, 0.8278, 0.7135, 0.9059, 0.821, 0.8596, 0.829, 0.8509, 0.7858, 0.9165, 0.7783, 0.845, 0.1552, 0.8473, 0.2122, 0.7518, 0.2033, 0.7463, 0.157, 0.8086, 0.7638, 0.7869, 0.7631, 0.7857, 0.7297, 0.8119, 0.7135, 0.8119, 0.8202, 0.7809, 0.8007, 0.7869, 0.7631, 0.8086, 0.7638, 0.7926, 0.8628, 0.76, 0.8449, 0.7809, 0.8007, 0.8119, 0.8202, 0.7869, 0.7631, 0.6989, 0.7573, 0.6878, 0.7273, 0.7857, 0.7297, 0.7809, 0.8007, 0.6937, 0.7854, 0.6989, 0.7573, 0.7869, 0.7631, 0.76, 0.8449, 0.6757, 0.806, 0.6937, 0.7854, 0.7809, 0.8007, 0.6989, 0.7573, 0.6633, 0.7643, 0.6878, 0.7273, 0.6937, 0.7854, 0.6633, 0.7643, 0.6989, 0.7573, 0.6757, 0.806, 0.6633, 0.7643, 0.6937, 0.7854, 0.04007, 0.8326, 0.03776, 0.8732, 0.003859, 0.8827, 0.0002846, 0.8508, 0.07234, 0.8354, 0.07078, 0.8766, 0.03776, 0.8732, 0.04007, 0.8326, 0.1137, 0.8512, 0.1137, 0.8792, 0.07078, 0.8766, 0.07234, 0.8354, 0.03776, 0.8732, 0.04576, 0.9689, 0.01894, 0.987, 0.003859, 0.8827, 0.07078, 0.8766, 0.07315, 0.9675, 0.04576, 0.9689, 0.03776, 0.8732, 0.1137, 0.8792, 0.1004, 0.9779, 0.07315, 0.9675, 0.07078, 0.8766, 0.04576, 0.9689, 0.06172, 0.9997, 0.01894, 0.987, 0.07315, 0.9675, 0.06172, 0.9997, 0.04576, 0.9689, 0.1004, 0.9779, 0.06172, 0.9997, 0.07315, 0.9675, 0.5968, 0.8822, 0.6015, 0.8321, 0.6344, 0.8353, 0.6401, 0.8836, 0.5609, 0.8859, 0.5706, 0.8297, 0.6015, 0.8321, 0.5968, 0.8822, 0.5161, 0.8691, 0.5266, 0.824, 0.5706, 0.8297, 0.5609, 0.8859, 0.6015, 0.8321, 0.6055, 0.7137, 0.6401, 0.7022, 0.6344, 0.8353, 0.5706, 0.8297, 0.5784, 0.7106, 0.6055, 0.7137, 0.6015, 0.8321, 0.5266, 0.824, 0.5526, 0.6985, 0.5784, 0.7106, 0.5706, 0.8297, 0.6055, 0.7137, 0.5959, 0.6802, 0.6401, 0.7022, 0.5784, 0.7106, 0.5959, 0.6802, 0.6055, 0.7137, 0.5526, 0.6985, 0.5959, 0.6802, 0.5784, 0.7106, 0.6223, 0.6622, 0.6263, 0.6097, 0.6574, 0.6125, 0.6628, 0.6757, 0.5713, 0.6796, 0.5969, 0.6072, 0.6263, 0.6097, 0.6223, 0.6622, 0.5274, 0.6551, 0.5487, 0.5961, 0.5969, 0.6072, 0.5713, 0.6796, 0.6263, 0.6097, 0.6313, 0.492, 0.6628, 0.481, 0.6574, 0.6125, 0.5969, 0.6072, 0.6061, 0.4883, 0.6313, 0.492, 0.6263, 0.6097, 0.5487, 0.5961, 0.5819, 0.4738, 0.6061, 0.4883, 0.5969, 0.6072, 0.6313, 0.492, 0.6248, 0.4537, 0.6628, 0.481, 0.6061, 0.4883, 0.6248, 0.4537, 0.6313, 0.492, 0.5819, 0.4738, 0.6248, 0.4537, 0.6061, 0.4883, 0.6206, 0.1251, 0.5721, 0.1358, 0.5485, 0.07447, 0.609, 0.0674, 0.6549, 0.1119, 0.6206, 0.1251, 0.609, 0.0674, 0.6583, 0.05308, 0.6961, 0.0366, 0.6937, 0.112, 0.6549, 0.1119, 0.6583, 0.05308, 0.7141, 0.1134, 0.6937, 0.112, 0.6961, 0.0366, 0.712, 0.0002846, 0.7386, 0.0002846, 0.8468, 0.009339, 0.8533, 0.04301, 0.7488, 0.04034, 0.4814, 0.0571, 0.5044, 0.02819, 0.5485, 0.07447, 0.5721, 0.1358])
me_sphere_002.materials.append(mat_material_001)
me_sphere_002.use_mirror_x = True
me_sphere_002.update()
me_sphere_003 = bpy.data.meshes.new('Sphere.003')
me_sphere_003.from_pydata([(-0.03637, 5.925e-09, 0.18), (-0.1756, 2.861e-08, 0.1492), (-0.5186, 8.449e-08, 0.1225), (-0.8019, 1.306e-07, 0.2772), (-0.9839, 1.603e-07, 0.5497), (0.004401, -0.2676, 0.273), (-0.1217, -0.2628, 0.2705), (-0.4059, -0.4228, 0.3154), (-0.7334, -0.3662, 0.439), (-0.9487, -0.2114, 0.638), (0.03204, -0.2445, 0.5437), (-0.01825, -0.2489, 0.5734), (-0.2368, -0.4228, 0.7026), (-0.5829, -0.3662, 0.7783), (-0.8686, -0.2114, 0.8259), (0.09496, -1.547e-08, 0.6715), (0.02259, -3.681e-09, 0.7583), (-0.1366, 2.225e-08, 0.8851), (-0.4326, 7.047e-08, 0.9742), (-0.7662, 1.248e-07, 0.9561), (-1.008, 1.642e-07, 0.7871), (0.1642, -2.674e-08, 0.6754), (0.2519, -4.104e-08, 0.7129), (0.3654, -5.953e-08, 0.7425), (0.4835, -7.877e-08, 0.7322), (0.6602, -1.076e-07, 0.603), (0.1333, -0.2545, 0.513), (0.233, -0.2764, 0.5306), (0.3756, -0.3155, 0.546), (0.5448, -0.2953, 0.5588), (0.692, -0.1545, 0.5209), (0.1434, -0.2741, 0.2825), (0.2796, -0.2557, 0.2321), (0.4021, -0.2495, 0.2242), (0.6048, -0.2766, 0.2549), (0.7464, -0.1449, 0.3619), (0.1337, -2.179e-08, 0.1745), (0.2366, -3.855e-08, 0.1283), (0.3804, -6.198e-08, 0.08564), (0.552, -8.993e-08, 0.09449), (0.7275, -1.185e-07, 0.2711), (0.8725, -0.04339, 0.2352), (0.7619, -0.04912, 0.1643), (0.839, -0.1607, 0.3043), (0.7319, -0.2201, 0.2573), (0.7548, -1.23e-07, 0.4549), (0.3573, -0.3093, 0.3428), (0.3898, -0.402, 0.3247), (0.4251, -0.3178, 0.2345), (0.3104, -0.3496, 0.2326), (0.423, -0.4687, 0.04778), (0.4453, -0.4009, -0.01662), (0.3673, -0.4479, -0.01662), (0.4661, -0.5291, -0.01662), (-0.04645, -0.274, 0.3532), (-0.1023, -0.4015, 0.3249), (-0.03678, -0.3699, 0.2345), (-0.1516, -0.3308, 0.235), (-0.1589, -0.5044, 0.04569), (-0.09196, -0.49, -0.01662), (-0.1736, -0.45, -0.01662), (-0.1775, -0.5633, -0.01662), (0.07538, -0.2728, 0.364), (0.02945, -0.4584, 0.4038), (0.1009, -0.4234, 0.312), (-0.01812, -0.3939, 0.3121), (0.01485, -0.5884, 0.04778), (0.06572, -0.5453, -0.01662), (-0.02426, -0.5279, -0.01662), (0.01676, -0.6547, -0.01662), (0.2196, -0.2906, 0.3714), (0.2328, -0.4919, 0.4192), (0.2845, -0.4382, 0.3267), (0.1631, -0.4432, 0.3267), (0.2418, -0.6074, 0.04778), (0.2767, -0.557, -0.01662), (0.1858, -0.5702, -0.01662), (0.25, -0.6942, -0.01662), (0.4843, -0.2666, 0.2304), (0.4523, -7.369e-08, 0.07102), (0.004401, 0.2676, 0.273), (-0.1217, 0.2628, 0.2705), (-0.4059, 0.4228, 0.3154), (-0.7334, 0.3662, 0.439), (-0.9487, 0.2114, 0.638), (0.03204, 0.2445, 0.5437), (-0.01825, 0.2489, 0.5734), (-0.2368, 0.4228, 0.7026), (-0.5829, 0.3662, 0.7783), (-0.8686, 0.2114, 0.8259), (0.1333, 0.2545, 0.513), (0.233, 0.2764, 0.5306), (0.3756, 0.3155, 0.546), (0.5448, 0.2953, 0.5588), (0.692, 0.1545, 0.5209), (0.1434, 0.2741, 0.2825), (0.2796, 0.2557, 0.2321), (0.4021, 0.2495, 0.2242), (0.6048, 0.2766, 0.2549), (0.7464, 0.1449, 0.3619), (0.8725, 0.04339, 0.2352), (0.7619, 0.04912, 0.1643), (0.839, 0.1607, 0.3043), (0.7319, 0.2201, 0.2573), (0.3573, 0.3093, 0.3428), (0.3898, 0.402, 0.3247), (0.4251, 0.3178, 0.2345), (0.3104, 0.3496, 0.2326), (0.423, 0.4687, 0.04778), (0.4453, 0.4009, -0.01662), (0.3673, 0.4479, -0.01662), (0.4661, 0.5291, -0.01662), (-0.04645, 0.274, 0.3532), (-0.1023, 0.4015, 0.3249), (-0.03678, 0.3699, 0.2345), (-0.1516, 0.3308, 0.235), (-0.1589, 0.5044, 0.04569), (-0.09196, 0.49, -0.01662), (-0.1736, 0.45, -0.01662), (-0.1775, 0.5633, -0.01662), (0.07538, 0.2728, 0.364), (0.02945, 0.4584, 0.4038), (0.1009, 0.4234, 0.312), (-0.01812, 0.3939, 0.3121), (0.01485, 0.5884, 0.04778), (0.06572, 0.5453, -0.01662), (-0.02426, 0.5279, -0.01662), (0.01676, 0.6547, -0.01662), (0.2196, 0.2906, 0.3714), (0.2328, 0.4919, 0.4192), (0.2845, 0.4382, 0.3267), (0.1631, 0.4432, 0.3267), (0.2418, 0.6074, 0.04778), (0.2767, 0.557, -0.01662), (0.1858, 0.5702, -0.01662), (0.25, 0.6942, -0.01662), (0.4843, 0.2666, 0.2304)], [], [(2, 1, 6, 7), (20, 4, 9), (3, 2, 7, 8), (1, 0, 5, 6), (4, 3, 8, 9), (20, 9, 14), (8, 7, 12, 13), (9, 8, 13, 14), (7, 6, 11, 12), (20, 14, 19), (13, 12, 17, 18), (11, 10, 15, 16), (14, 13, 18, 19), (12, 11, 16, 17), (45, 25, 30), (24, 23, 28, 29), (22, 21, 26, 27), (25, 24, 29, 30), (23, 22, 27, 28), (29, 28, 78, 34), (54, 5, 62), (30, 29, 34, 35), (62, 31, 70), (45, 30, 35), (32, 31, 36, 37), (40, 35, 43, 41), (33, 32, 37, 38), (45, 35, 40), (78, 33, 38, 79), (39, 40, 41, 42), (70, 32, 46), (26, 21, 15, 10), (35, 34, 44, 43), (34, 39, 42, 44), (43, 44, 42, 41), (36, 31, 5, 0), (46, 32, 49, 47), (33, 46, 47, 48), (32, 33, 48, 49), (47, 49, 52, 50), (48, 47, 50, 51), (49, 48, 51, 52), (50, 52, 53), (51, 50, 53), (52, 51, 53), (54, 6, 57, 55), (5, 54, 55, 56), (6, 5, 56, 57), (55, 57, 60, 58), (56, 55, 58, 59), (57, 56, 59, 60), (58, 60, 61), (59, 58, 61), (60, 59, 61), (62, 5, 65, 63), (31, 62, 63, 64), (5, 31, 64, 65), (63, 65, 68, 66), (64, 63, 66, 67), (65, 64, 67, 68), (66, 68, 69), (67, 66, 69), (68, 67, 69), (70, 31, 73, 71), (32, 70, 71, 72), (31, 32, 72, 73), (71, 73, 76, 74), (72, 71, 74, 75), (73, 72, 75, 76), (74, 76, 77), (75, 74, 77), (76, 75, 77), (27, 70, 46, 28), (26, 62, 70, 27), (54, 62, 26, 10), (11, 6, 54, 10), (34, 78, 79, 39), (78, 28, 46, 33), (2, 82, 81, 1), (20, 84, 4), (3, 83, 82, 2), (1, 81, 80, 0), (4, 84, 83, 3), (20, 89, 84), (83, 88, 87, 82), (84, 89, 88, 83), (82, 87, 86, 81), (20, 19, 89), (88, 18, 17, 87), (86, 16, 15, 85), (89, 19, 18, 88), (87, 17, 16, 86), (45, 94, 25), (24, 93, 92, 23), (22, 91, 90, 21), (25, 94, 93, 24), (23, 92, 91, 22), (93, 98, 136, 92), (112, 120, 80), (94, 99, 98, 93), (120, 128, 95), (45, 99, 94), (96, 37, 36, 95), (40, 100, 102, 99), (97, 38, 37, 96), (45, 40, 99), (136, 79, 38, 97), (39, 101, 100, 40), (128, 104, 96), (90, 85, 15, 21), (99, 102, 103, 98), (98, 103, 101, 39), (102, 100, 101, 103), (36, 0, 80, 95), (104, 105, 107, 96), (97, 106, 105, 104), (96, 107, 106, 97), (105, 108, 110, 107), (106, 109, 108, 105), (107, 110, 109, 106), (108, 111, 110), (109, 111, 108), (110, 111, 109), (112, 113, 115, 81), (80, 114, 113, 112), (81, 115, 114, 80), (113, 116, 118, 115), (114, 117, 116, 113), (115, 118, 117, 114), (116, 119, 118), (117, 119, 116), (118, 119, 117), (120, 121, 123, 80), (95, 122, 121, 120), (80, 123, 122, 95), (121, 124, 126, 123), (122, 125, 124, 121), (123, 126, 125, 122), (124, 127, 126), (125, 127, 124), (126, 127, 125), (128, 129, 131, 95), (96, 130, 129, 128), (95, 131, 130, 96), (129, 132, 134, 131), (130, 133, 132, 129), (131, 134, 133, 130), (132, 135, 134), (133, 135, 132), (134, 135, 133), (91, 92, 104, 128), (90, 91, 128, 120), (112, 85, 90, 120), (86, 85, 112, 81), (98, 39, 79, 136), (136, 97, 104, 92)])
me_sphere_003.polygons.foreach_set('use_smooth', [True] * 156)
_uv = me_sphere_003.uv_layers.new(name='UVMap')
_uv.uv.foreach_set('vector', [0.1206, 0.03939, 0.2908, 0.0002846, 0.3547, 0.1353, 0.2305, 0.2003, 0.04798, 0.4162, 0.0002846, 0.309, 0.08838, 0.318, 0.01497, 0.1591, 0.1206, 0.03939, 0.2305, 0.2003, 0.1453, 0.245, 0.7781, 0.4537, 0.772, 0.501, 0.6766, 0.5099, 0.6805, 0.4678, 0.0002846, 0.309, 0.01497, 0.1591, 0.1453, 0.245, 0.08838, 0.318, 0.04798, 0.4162, 0.08838, 0.318, 0.1273, 0.3589, 0.1453, 0.245, 0.2305, 0.2003, 0.2821, 0.2983, 0.1973, 0.3206, 0.08838, 0.318, 0.1453, 0.245, 0.1973, 0.3206, 0.1273, 0.3589, 0.2305, 0.2003, 0.3547, 0.1353, 0.391, 0.2842, 0.2821, 0.2983, 0.04798, 0.4162, 0.1273, 0.3589, 0.1557, 0.4162, 0.1973, 0.3206, 0.2821, 0.2983, 0.3166, 0.4162, 0.2344, 0.4162, 0.7272, 0.3405, 0.707, 0.3442, 0.6929, 0.2285, 0.738, 0.2259, 0.1273, 0.3589, 0.1973, 0.3206, 0.2344, 0.4162, 0.1557, 0.4162, 0.2821, 0.2983, 0.391, 0.2842, 0.3859, 0.4162, 0.3166, 0.4162, 0.4605, 0.2419, 0.5105, 0.239, 0.4943, 0.2837, 0.5664, 0.2358, 0.5978, 0.234, 0.5835, 0.3345, 0.5383, 0.3155, 0.6305, 0.2321, 0.6649, 0.2301, 0.6685, 0.3487, 0.6329, 0.3396, 0.5105, 0.239, 0.5664, 0.2358, 0.5383, 0.3155, 0.4943, 0.2837, 0.5978, 0.234, 0.6305, 0.2321, 0.6329, 0.3396, 0.5835, 0.3345, 0.5383, 0.3155, 0.5835, 0.3345, 0.5024, 0.423, 0.4641, 0.3885, 0.718, 0.4188, 0.6956, 0.4418, 0.6786, 0.4068, 0.4943, 0.2837, 0.5383, 0.3155, 0.4641, 0.3885, 0.4387, 0.302, 0.6786, 0.4068, 0.6522, 0.4326, 0.628, 0.3982, 0.4605, 0.2419, 0.4943, 0.2837, 0.4387, 0.302, 0.6806, 0.6044, 0.671, 0.5563, 0.7698, 0.558, 0.7738, 0.5956, 0.84, 0.4537, 0.8912, 0.4802, 0.8722, 0.5118, 0.8259, 0.5038, 0.6883, 0.6453, 0.6806, 0.6044, 0.7738, 0.5956, 0.7774, 0.6457, 0.4605, 0.2419, 0.4387, 0.302, 0.3915, 0.2458, 0.6735, 0.6729, 0.6883, 0.6453, 0.7774, 0.6457, 0.7781, 0.6702, 0.7786, 0.6124, 0.7803, 0.529, 0.8259, 0.5038, 0.8171, 0.5469, 0.628, 0.3982, 0.5998, 0.4528, 0.567, 0.3981, 0.6685, 0.3487, 0.6649, 0.2301, 0.6929, 0.2285, 0.707, 0.3442, 0.9083, 0.5194, 0.9083, 0.5934, 0.8827, 0.5545, 0.8722, 0.5118, 0.9004, 0.5975, 0.7941, 0.6193, 0.8171, 0.5469, 0.8827, 0.5545, 0.8722, 0.5118, 0.8827, 0.5545, 0.8171, 0.5469, 0.8259, 0.5038, 0.7698, 0.558, 0.671, 0.5563, 0.6766, 0.5099, 0.772, 0.501, 0.8838, 0.3592, 0.8871, 0.4095, 0.8609, 0.3932, 0.8622, 0.3599, 0.8871, 0.3028, 0.8838, 0.3592, 0.8622, 0.3599, 0.8562, 0.3223, 0.8678, 0.2601, 0.8871, 0.3028, 0.8562, 0.3223, 0.8352, 0.2781, 0.8622, 0.3599, 0.8609, 0.3932, 0.7631, 0.3957, 0.7742, 0.3657, 0.8562, 0.3223, 0.8622, 0.3599, 0.7742, 0.3657, 0.7689, 0.3375, 0.8352, 0.2781, 0.8562, 0.3223, 0.7689, 0.3375, 0.751, 0.3169, 0.7742, 0.3657, 0.7631, 0.3957, 0.7386, 0.3587, 0.7689, 0.3375, 0.7742, 0.3657, 0.7386, 0.3587, 0.751, 0.3169, 0.7689, 0.3375, 0.7386, 0.3587, 0.8937, 0.1674, 0.8539, 0.1492, 0.8575, 0.1173, 0.8914, 0.1268, 0.926, 0.1646, 0.8937, 0.1674, 0.8914, 0.1268, 0.9244, 0.1234, 0.9673, 0.1488, 0.926, 0.1646, 0.9244, 0.1234, 0.9673, 0.1208, 0.8914, 0.1268, 0.8575, 0.1173, 0.8726, 0.01299, 0.8994, 0.03113, 0.9244, 0.1234, 0.8914, 0.1268, 0.8994, 0.03113, 0.9268, 0.03253, 0.9673, 0.1208, 0.9244, 0.1234, 0.9268, 0.03253, 0.954, 0.02211, 0.8994, 0.03113, 0.8726, 0.01299, 0.9153, 0.0002846, 0.9268, 0.03253, 0.8994, 0.03113, 0.9153, 0.0002846, 0.954, 0.02211, 0.9268, 0.03253, 0.9153, 0.0002846, 0.4723, 0.6839, 0.5155, 0.6825, 0.5099, 0.7308, 0.477, 0.734, 0.4363, 0.6802, 0.4723, 0.6839, 0.477, 0.734, 0.4461, 0.7364, 0.3915, 0.697, 0.4363, 0.6802, 0.4461, 0.7364, 0.402, 0.7421, 0.477, 0.734, 0.5099, 0.7308, 0.5155, 0.8639, 0.481, 0.8524, 0.4461, 0.7364, 0.477, 0.734, 0.481, 0.8524, 0.4538, 0.8555, 0.402, 0.7421, 0.4461, 0.7364, 0.4538, 0.8555, 0.428, 0.8676, 0.481, 0.8524, 0.5155, 0.8639, 0.4714, 0.8859, 0.4538, 0.8555, 0.481, 0.8524, 0.4714, 0.8859, 0.428, 0.8676, 0.4538, 0.8555, 0.4714, 0.8859, 0.4864, 0.471, 0.5269, 0.4576, 0.5215, 0.5208, 0.4904, 0.5236, 0.4354, 0.4537, 0.4864, 0.471, 0.4904, 0.5236, 0.461, 0.5261, 0.3915, 0.4782, 0.4354, 0.4537, 0.461, 0.5261, 0.4128, 0.5372, 0.4904, 0.5236, 0.5215, 0.5208, 0.5269, 0.6523, 0.4954, 0.6413, 0.461, 0.5261, 0.4904, 0.5236, 0.4954, 0.6413, 0.4702, 0.645, 0.4128, 0.5372, 0.461, 0.5261, 0.4702, 0.645, 0.446, 0.6595, 0.4954, 0.6413, 0.5269, 0.6523, 0.4889, 0.6796, 0.4702, 0.645, 0.4954, 0.6413, 0.4889, 0.6796, 0.446, 0.6595, 0.4702, 0.645, 0.4889, 0.6796, 0.6329, 0.3396, 0.628, 0.3982, 0.567, 0.3981, 0.5835, 0.3345, 0.6685, 0.3487, 0.6786, 0.4068, 0.628, 0.3982, 0.6329, 0.3396, 0.718, 0.4188, 0.6786, 0.4068, 0.6685, 0.3487, 0.707, 0.3442, 0.7272, 0.3405, 0.738, 0.4531, 0.718, 0.4188, 0.707, 0.3442, 0.6633, 0.713, 0.6735, 0.6729, 0.7781, 0.6702, 0.7715, 0.7039, 0.5024, 0.423, 0.5835, 0.3345, 0.567, 0.3981, 0.5286, 0.4491, 0.1206, 0.793, 0.2305, 0.632, 0.3547, 0.697, 0.2908, 0.8321, 0.04798, 0.4162, 0.08838, 0.5144, 0.0002847, 0.5234, 0.01497, 0.6733, 0.1453, 0.5873, 0.2305, 0.632, 0.1206, 0.793, 0.8533, 0.2596, 0.7557, 0.2454, 0.7518, 0.2033, 0.8473, 0.2122, 0.0002847, 0.5234, 0.08838, 0.5144, 0.1453, 0.5873, 0.01497, 0.6733, 0.04798, 0.4162, 0.1273, 0.4734, 0.08838, 0.5144, 0.1453, 0.5873, 0.1973, 0.5118, 0.2821, 0.5341, 0.2305, 0.632, 0.08838, 0.5144, 0.1273, 0.4734, 0.1973, 0.5118, 0.1453, 0.5873, 0.2305, 0.632, 0.2821, 0.5341, 0.391, 0.5482, 0.3547, 0.697, 0.04798, 0.4162, 0.1557, 0.4162, 0.1273, 0.4734, 0.1973, 0.5118, 0.2344, 0.4162, 0.3166, 0.4162, 0.2821, 0.5341, 0.7141, 0.1134, 0.738, 0.2259, 0.6929, 0.2285, 0.6937, 0.112, 0.1273, 0.4734, 0.1557, 0.4162, 0.2344, 0.4162, 0.1973, 0.5118, 0.2821, 0.5341, 0.3166, 0.4162, 0.3859, 0.4162, 0.391, 0.5482, 0.4605, 0.2419, 0.4893, 0.1964, 0.5105, 0.239, 0.5664, 0.2358, 0.5293, 0.1598, 0.5721, 0.1358, 0.5978, 0.234, 0.6305, 0.2321, 0.6206, 0.1251, 0.6549, 0.1119, 0.6649, 0.2301, 0.5105, 0.239, 0.4893, 0.1964, 0.5293, 0.1598, 0.5664, 0.2358, 0.5978, 0.234, 0.5721, 0.1358, 0.6206, 0.1251, 0.6305, 0.2321, 0.5293, 0.1598, 0.4473, 0.09576, 0.4814, 0.0571, 0.5721, 0.1358, 0.6961, 0.0366, 0.6583, 0.05308, 0.6712, 0.01638, 0.4893, 0.1964, 0.432, 0.1846, 0.4473, 0.09576, 0.5293, 0.1598, 0.6583, 0.05308, 0.609, 0.0674, 0.6292, 0.0305, 0.4605, 0.2419, 0.432, 0.1846, 0.4893, 0.1964, 0.7559, 0.1089, 0.849, 0.1177, 0.845, 0.1552, 0.7463, 0.157, 0.8738, 0.8791, 0.8596, 0.829, 0.9059, 0.821, 0.9249, 0.8526, 0.7635, 0.06794, 0.8527, 0.06756, 0.849, 0.1177, 0.7559, 0.1089, 0.4605, 0.2419, 0.3915, 0.2458, 0.432, 0.1846, 0.7488, 0.04034, 0.8533, 0.04301, 0.8527, 0.06756, 0.7635, 0.06794, 0.8124, 0.7204, 0.8509, 0.7858, 0.8596, 0.829, 0.814, 0.8038, 0.609, 0.0674, 0.5485, 0.07447, 0.5748, 0.01635, 0.6549, 0.1119, 0.6937, 0.112, 0.6929, 0.2285, 0.6649, 0.2301, 0.9421, 0.8134, 0.9059, 0.821, 0.9165, 0.7783, 0.9421, 0.7394, 0.9342, 0.7352, 0.9165, 0.7783, 0.8509, 0.7858, 0.8278, 0.7135, 0.9059, 0.821, 0.8596, 0.829, 0.8509, 0.7858, 0.9165, 0.7783, 0.845, 0.1552, 0.8473, 0.2122, 0.7518, 0.2033, 0.7463, 0.157, 0.8086, 0.7638, 0.7869, 0.7631, 0.7857, 0.7297, 0.8119, 0.7135, 0.8119, 0.8202, 0.7809, 0.8007, 0.7869, 0.7631, 0.8086, 0.7638, 0.7926, 0.8628, 0.76, 0.8449, 0.7809, 0.8007, 0.8119, 0.8202, 0.7869, 0.7631, 0.6989, 0.7573, 0.6878, 0.7273, 0.7857, 0.7297, 0.7809, 0.8007, 0.6937, 0.7854, 0.6989, 0.7573, 0.7869, 0.7631, 0.76, 0.8449, 0.6757, 0.806, 0.6937, 0.7854, 0.7809, 0.8007, 0.6989, 0.7573, 0.6633, 0.7643, 0.6878, 0.7273, 0.6937, 0.7854, 0.6633, 0.7643, 0.6989, 0.7573, 0.6757, 0.806, 0.6633, 0.7643, 0.6937, 0.7854, 0.04007, 0.8326, 0.03776, 0.8732, 0.003859, 0.8827, 0.0002846, 0.8508, 0.07234, 0.8354, 0.07078, 0.8766, 0.03776, 0.8732, 0.04007, 0.8326, 0.1137, 0.8512, 0.1137, 0.8792, 0.07078, 0.8766, 0.07234, 0.8354, 0.03776, 0.8732, 0.04576, 0.9689, 0.01894, 0.987, 0.003859, 0.8827, 0.07078, 0.8766, 0.07315, 0.9675, 0.04576, 0.9689, 0.03776, 0.8732, 0.1137, 0.8792, 0.1004, 0.9779, 0.07315, 0.9675, 0.07078, 0.8766, 0.04576, 0.9689, 0.06172, 0.9997, 0.01894, 0.987, 0.07315, 0.9675, 0.06172, 0.9997, 0.04576, 0.9689, 0.1004, 0.9779, 0.06172, 0.9997, 0.07315, 0.9675, 0.5968, 0.8822, 0.6015, 0.8321, 0.6344, 0.8353, 0.6401, 0.8836, 0.5609, 0.8859, 0.5706, 0.8297, 0.6015, 0.8321, 0.5968, 0.8822, 0.5161, 0.8691, 0.5266, 0.824, 0.5706, 0.8297, 0.5609, 0.8859, 0.6015, 0.8321, 0.6055, 0.7137, 0.6401, 0.7022, 0.6344, 0.8353, 0.5706, 0.8297, 0.5784, 0.7106, 0.6055, 0.7137, 0.6015, 0.8321, 0.5266, 0.824, 0.5526, 0.6985, 0.5784, 0.7106, 0.5706, 0.8297, 0.6055, 0.7137, 0.5959, 0.6802, 0.6401, 0.7022, 0.5784, 0.7106, 0.5959, 0.6802, 0.6055, 0.7137, 0.5526, 0.6985, 0.5959, 0.6802, 0.5784, 0.7106, 0.6223, 0.6622, 0.6263, 0.6097, 0.6574, 0.6125, 0.6628, 0.6757, 0.5713, 0.6796, 0.5969, 0.6072, 0.6263, 0.6097, 0.6223, 0.6622, 0.5274, 0.6551, 0.5487, 0.5961, 0.5969, 0.6072, 0.5713, 0.6796, 0.6263, 0.6097, 0.6313, 0.492, 0.6628, 0.481, 0.6574, 0.6125, 0.5969, 0.6072, 0.6061, 0.4883, 0.6313, 0.492, 0.6263, 0.6097, 0.5487, 0.5961, 0.5819, 0.4738, 0.6061, 0.4883, 0.5969, 0.6072, 0.6313, 0.492, 0.6248, 0.4537, 0.6628, 0.481, 0.6061, 0.4883, 0.6248, 0.4537, 0.6313, 0.492, 0.5819, 0.4738, 0.6248, 0.4537, 0.6061, 0.4883, 0.6206, 0.1251, 0.5721, 0.1358, 0.5485, 0.07447, 0.609, 0.0674, 0.6549, 0.1119, 0.6206, 0.1251, 0.609, 0.0674, 0.6583, 0.05308, 0.6961, 0.0366, 0.6937, 0.112, 0.6549, 0.1119, 0.6583, 0.05308, 0.7141, 0.1134, 0.6937, 0.112, 0.6961, 0.0366, 0.712, 0.0002846, 0.7386, 0.0002846, 0.8468, 0.009339, 0.8533, 0.04301, 0.7488, 0.04034, 0.4814, 0.0571, 0.5044, 0.02819, 0.5485, 0.07447, 0.5721, 0.1358])
me_sphere_003.materials.append(mat_material_001)
me_sphere_003.use_mirror_x = True
me_sphere_003.update()
arm_armature = bpy.data.armatures.new('Armature')  # bones are not reproduced

# ---- objects
ob_spider_lod0 = bpy.data.objects.new('Spider_LOD0', me_sphere_001)
ob_armature = bpy.data.objects.new('Armature', arm_armature)
ob_spider_lod1 = bpy.data.objects.new('Spider_LOD1', me_sphere_002)
ob_spider_lod2 = bpy.data.objects.new('Spider_LOD2', me_sphere_003)

# ---- transforms, parenting, visibility, modifiers, constraints
ob_spider_lod0.parent = ob_armature
ob_spider_lod0.location = (0.0, 0.0, 0.0)
ob_spider_lod0.use_mesh_mirror_x = True
_vg = ob_spider_lod0.vertex_groups.new(name='Root')
for _i, _w in zip([0, 1, 2, 3, 6, 36, 37, 81], [0.7365, 0.9249, 0.1602, 0.02154, 0.01829, 0.1197, 0.02507, 0.01861]): _vg.add([_i], _w, 'REPLACE')
_vg = ob_spider_lod0.vertex_groups.new(name='Thorax')
for _i, _w in zip([2, 3, 4, 5, 6, 7, 8, 9, 10, 11, 12, 13, 14, 15, 16, 17, 18, 19, 20, 21, 22, 23, 24, 26, 27, 28, 29, 30, 31, 46, 54, 55, 57, 62, 65, 70, 71, 73, 80, 81, 82, 83, 84, 85, 86, 87, 88, 89, 90, 91, 92, 93, 94, 95, 104, 112, 113, 115, 120, 123, 128, 129, 131], [0.7824, 0.9456, 0.9914, 0.0, 0.01828, 0.7614, 0.9401, 0.9886, 0.2299, 0.5796, 0.8633, 0.9631, 0.9924, 0.3168, 0.6571, 0.8688, 0.9609, 0.9901, 0.9998, 0.0, 0.0, 0.0, 0.0, 0.0, 0.0, 0.0, 0.0, 0.0, 0.0, 0.0, 0.0, 0.0, 0.0, 0.0, 0.0, 0.0, 0.0, 0.0, 0.0, 0.01861, 0.7615, 0.9401, 0.9886, 0.2299, 0.5796, 0.8633, 0.9631, 0.9924, 0.0, 0.0, 0.0, 0.0, 0.0, 0.0, 0.0, 0.0, 0.0, 0.0, 0.0, 0.0, 0.0, 0.0, 0.0]): _vg.add([_i], _w, 'REPLACE')
_vg = ob_spider_lod0.vertex_groups.new(name='Torso')
for _i, _w in zip([0, 7, 10, 11, 12, 15, 16, 17, 21, 22, 23, 24, 25, 26, 27, 28, 29, 32, 33, 34, 36, 37, 38, 39, 42, 46, 55, 70, 78, 79, 82, 85, 86, 87, 90, 91, 92, 93, 96, 97, 98, 101, 104, 113, 128, 136], [0.1048, 0.0, 0.2268, 0.0, 0.0, 0.3538, 0.0, 0.0, 0.4491, 0.3993, 0.211, 0.1125, 0.008312, 0.1721, 0.1323, 0.07314, 0.02317, 0.02511, 0.003162, 0.0003068, 0.6806, 0.6631, 0.3757, 0.08145, 0.02126, 0.0001188, 0.0, 0.004944, 0.05364, 0.1934, 0.0, 0.2268, 0.0, 0.0, 0.1721, 0.1323, 0.07314, 0.02317, 0.02511, 0.003162, 0.0003068, 0.02126, 0.0001188, 0.0, 0.004944, 0.05364]): _vg.add([_i], _w, 'REPLACE')
_vg = ob_spider_lod0.vertex_groups.new(name='Head')
for _i, _w in zip([0, 5, 6, 10, 11, 15, 16, 21, 22, 23, 24, 25, 26, 27, 28, 29, 30, 31, 32, 33, 34, 35, 36, 37, 38, 39, 40, 41, 42, 43, 44, 45, 46, 48, 49, 50, 51, 54, 56, 57, 72, 78, 79, 80, 81, 85, 86, 90, 91, 92, 93, 94, 95, 96, 97, 98, 99, 100, 101, 102, 103, 104, 106, 107, 108, 109, 112, 114, 115, 130, 136], [0.0, 0.0, 0.0, 0.0, 0.0, 0.0, 0.0, 0.0, 0.0, 0.5739, 0.7353, 0.9065, 0.0, 0.0, 0.3566, 0.7148, 0.9023, 0.0, 0.0, 0.1506, 0.7841, 0.9417, 0.0, 0.0, 0.4711, 0.8354, 0.9295, 0.925, 0.891, 0.9201, 0.8892, 0.974, 0.0, 0.0, 0.0, 0.0, 0.0, 0.0, 0.0, 0.0, 0.0, 0.5281, 0.6788, 0.0, 0.0, 0.0, 0.0, 0.0, 0.0, 0.3566, 0.7148, 0.9023, 0.0, 0.0, 0.1506, 0.7841, 0.9417, 0.925, 0.891, 0.9201, 0.8892, 0.0, 0.0, 0.0, 0.0, 0.0, 0.0, 0.0, 0.0, 0.0, 0.5281]): _vg.add([_i], _w, 'REPLACE')
_vg = ob_spider_lod0.vertex_groups.new(name='FrontUpper.r')
for _i, _w in zip([10, 11, 15, 21, 22, 23, 24, 25, 26, 27, 28, 29, 30, 31, 32, 33, 34, 35, 36, 37, 38, 39, 40, 41, 42, 43, 44, 45, 46, 47, 48, 49, 70, 72, 78, 79, 99, 101, 102, 103, 130], [0.0, 0.0, 0.0, 0.0, 0.0, 0.0, 0.0, 0.0, 0.0, 0.0, 0.0, 0.0, 0.0, 0.0, 0.0, 0.0, 0.0, 0.0, 0.0, 0.0, 0.0, 0.0, 0.0, 0.0, 0.0, 0.0, 0.0, 0.0, 0.0, 0.834, 0.57, 0.2208, 0.0, 0.0, 0.0, 0.0, 0.0, 0.0, 0.0, 0.0, 0.0]): _vg.add([_i], _w, 'REPLACE')
_vg = ob_spider_lod0.vertex_groups.new(name='FrontLower.r')
for _i, _w in zip([0, 1, 32, 33, 34, 44, 47, 48, 49, 50, 51, 52, 53, 78], [0.0, 0.0, 0.0, 0.0, 0.0, 0.0, 0.9837, 0.8547, 0.8738, 0.9983, 0.9982, 0.9955, 0.9991, 0.0]): _vg.add([_i], _w, 'REPLACE')
_vg = ob_spider_lod0.vertex_groups.new(name='FrontUpper.l')
for _i, _w in zip([15, 21, 22, 23, 24, 25, 35, 36, 37, 38, 39, 40, 42, 43, 44, 45, 72, 79, 85, 86, 90, 91, 92, 93, 94, 95, 96, 97, 98, 99, 100, 101, 102, 103, 104, 105, 106, 107, 128, 130, 136], [0.0, 0.0, 0.0, 0.0, 0.0, 0.0, 0.0, 0.0, 0.0, 0.0, 0.0, 0.0, 0.0, 0.0, 0.0, 0.0, 0.0, 0.0, 0.0, 0.0, 0.0, 0.0, 0.0, 0.0, 0.0, 0.0, 0.0, 0.0, 0.0, 0.0, 0.0, 0.0, 0.0, 0.0, 0.0, 0.834, 0.57, 0.2208, 0.0, 0.0, 0.0]): _vg.add([_i], _w, 'REPLACE')
_vg = ob_spider_lod0.vertex_groups.new(name='FrontLower.l')
for _i, _w in zip([0, 1, 96, 97, 98, 103, 105, 106, 107, 108, 109, 110, 111, 136], [0.0, 0.0, 0.0, 0.0, 0.0, 0.0, 0.9837, 0.8547, 0.8738, 0.9983, 0.9982, 0.9955, 0.9991, 0.0]): _vg.add([_i], _w, 'REPLACE')
_vg = ob_spider_lod0.vertex_groups.new(name='FrontMidUpper.l')
for _i, _w in zip([0, 15, 16, 21, 22, 24, 36, 37, 80, 81, 85, 86, 87, 90, 91, 92, 93, 94, 95, 96, 97, 98, 104, 105, 106, 107, 108, 110, 112, 114, 120, 128, 129, 130, 131, 136], [0.0, 0.0, 0.0, 0.0, 0.0, 0.0, 0.0, 0.0, 0.0, 0.0, 0.0, 0.0, 0.0, 0.0, 0.0, 0.0, 0.0, 0.0, 0.0, 0.0, 0.0, 0.0, 0.0, 0.0, 0.0, 0.0, 0.0, 0.0, 0.0, 0.0, 0.0, 0.0, 0.5052, 0.8337, 0.1346, 0.0]): _vg.add([_i], _w, 'REPLACE')
_vg = ob_spider_lod0.vertex_groups.new(name='FrontMidLower.l')
for _i, _w in zip([80, 95, 96, 97, 120, 122, 123, 128, 129, 130, 131, 132, 133, 134, 135], [0.0, 0.0, 0.0, 0.0, 0.0, 0.0, 0.0, 0.0, 0.496, 0.1465, 0.4651, 0.9933, 0.9997, 1.007, 0.9986]): _vg.add([_i], _w, 'REPLACE')
_vg = ob_spider_lod0.vertex_groups.new(name='FrontMidUpper.r')
for _i, _w in zip([0, 5, 6, 10, 11, 12, 15, 16, 21, 22, 24, 26, 27, 28, 29, 30, 31, 32, 33, 34, 36, 37, 46, 47, 48, 49, 50, 52, 54, 56, 62, 70, 71, 72, 73, 78], [0.0, 0.0, 0.0, 0.0, 0.0, 0.0, 0.0, 0.0, 0.0, 0.0, 0.0, 0.0, 0.0, 0.0, 0.0, 0.0, 0.0, 0.0, 0.0, 0.0, 0.0, 0.0, 0.0, 0.0, 0.0, 0.0, 0.0, 0.0, 0.0, 0.0, 0.0, 0.0, 0.5052, 0.8337, 0.1346, 0.0]): _vg.add([_i], _w, 'REPLACE')
_vg = ob_spider_lod0.vertex_groups.new(name='FrontMidLower.r')
for _i, _w in zip([5, 31, 32, 33, 62, 64, 65, 70, 71, 72, 73, 74, 75, 76, 77], [0.0, 0.0, 0.0, 0.0, 0.0, 0.0, 0.0, 0.0, 0.496, 0.1465, 0.4651, 0.9933, 0.9997, 1.007, 0.9986]): _vg.add([_i], _w, 'REPLACE')
_vg = ob_spider_lod0.vertex_groups.new(name='BackUpper.r')
for _i, _w in zip([0, 1, 2, 3, 5, 6, 7, 8, 10, 11, 12, 15, 16, 21, 26, 27, 28, 31, 32, 33, 36, 46, 47, 48, 49, 54, 55, 56, 57, 62, 64, 65, 70, 71, 72, 73, 81, 115], [0.0, 0.0, 0.0, 0.0, 0.0, 0.0, 0.0, 0.0, 0.0, 0.0, 0.0, 0.0, 0.0, 0.0, 0.0, 0.0, 0.0, 0.0, 0.0, 0.0, 0.0, 0.0, 0.0, 0.0, 0.0, 0.0, 0.4977, 0.6061, 0.1857, 0.0, 0.0, 0.0, 0.0, 0.0, 0.0, 0.0, 0.0, 0.0]): _vg.add([_i], _w, 'REPLACE')
_vg = ob_spider_lod0.vertex_groups.new(name='BackLower.r')
for _i, _w in zip([0, 1, 6, 54, 55, 56, 57, 58, 59, 60, 61], [0.0, 0.0, 0.0, 0.0, 0.497, 0.1629, 0.8098, 0.9849, 0.9927, 1.002, 0.9954]): _vg.add([_i], _w, 'REPLACE')
_vg = ob_spider_lod0.vertex_groups.new(name='BackUpper.l')
for _i, _w in zip([0, 1, 2, 3, 6, 15, 16, 21, 36, 57, 80, 81, 82, 83, 85, 86, 87, 90, 91, 92, 95, 96, 97, 104, 105, 106, 107, 112, 113, 114, 115, 120, 122, 123, 128, 129, 130, 131], [0.0, 0.0, 0.0, 0.0, 0.0, 0.0, 0.0, 0.0, 0.0, 0.0, 0.0, 0.0, 0.0, 0.0, 0.0, 0.0, 0.0, 0.0, 0.0, 0.0, 0.0, 0.0, 0.0, 0.0, 0.0, 0.0, 0.0, 0.0, 0.4977, 0.6061, 0.1857, 0.0, 0.0, 0.0, 0.0, 0.0, 0.0, 0.0]): _vg.add([_i], _w, 'REPLACE')
_vg = ob_spider_lod0.vertex_groups.new(name='BackLower.l')
for _i, _w in zip([0, 1, 81, 112, 113, 114, 115, 116, 117, 118, 119], [0.0, 0.0, 0.0, 0.0, 0.4972, 0.1592, 0.8007, 0.9761, 0.9895, 1.001, 0.9911]): _vg.add([_i], _w, 'REPLACE')
_vg = ob_spider_lod0.vertex_groups.new(name='BackMidUpper.l')
for _i, _w in zip([25, 36, 80, 81, 85, 86, 90, 91, 92, 93, 95, 96, 104, 107, 112, 113, 114, 115, 120, 121, 122, 123, 128], [0.0, 0.0, 0.0, 0.0, 0.0, 0.0, 0.0, 0.0, 0.0, 0.0, 0.0, 0.0, 0.0, 0.0, 0.0, 0.0, 0.0, 0.0, 0.0, 0.5019, 0.8506, 0.1075, 0.0]): _vg.add([_i], _w, 'REPLACE')
_vg = ob_spider_lod0.vertex_groups.new(name='BackMidLower.l')
for _i, _w in zip([90, 120, 121, 122, 123, 124, 125, 126, 127], [0.0, 0.0, 0.4973, 0.1313, 0.8387, 0.9753, 0.9945, 1.001, 0.9892]): _vg.add([_i], _w, 'REPLACE')
_vg = ob_spider_lod0.vertex_groups.new(name='BackMidUpper.r')
for _i, _w in zip([5, 6, 10, 11, 25, 26, 27, 28, 29, 31, 32, 36, 46, 49, 54, 55, 56, 57, 62, 63, 64, 65, 70], [0.0, 0.0, 0.0, 0.0, 0.0, 0.0, 0.0, 0.0, 0.0, 0.0, 0.0, 0.0, 0.0, 0.0, 0.0, 0.0, 0.0, 0.0, 0.0, 0.5019, 0.8506, 0.1075, 0.0]): _vg.add([_i], _w, 'REPLACE')
_vg = ob_spider_lod0.vertex_groups.new(name='BackMidLower.r')
for _i, _w in zip([26, 62, 63, 64, 65, 66, 67, 68, 69], [0.0, 0.0, 0.4973, 0.1313, 0.8387, 0.9753, 0.9945, 1.001, 0.9892]): _vg.add([_i], _w, 'REPLACE')
_m = ob_spider_lod0.modifiers.new('Armature', 'ARMATURE')
_m.object = ob_armature
ob_armature.location = (0.0, 0.0, 0.0)
ob_armature.show_in_front = True
ob_spider_lod1.parent = ob_armature
ob_spider_lod1.location = (0.0, 0.0, 0.0)
ob_spider_lod1.use_mesh_mirror_x = True
_vg = ob_spider_lod1.vertex_groups.new(name='Root')
for _i, _w in zip([0, 1, 2, 3, 6, 36, 37, 81], [0.7365, 0.9249, 0.1602, 0.02154, 0.01829, 0.1197, 0.02507, 0.01861]): _vg.add([_i], _w, 'REPLACE')
_vg = ob_spider_lod1.vertex_groups.new(name='Thorax')
for _i, _w in zip([2, 3, 4, 5, 6, 7, 8, 9, 10, 11, 12, 13, 14, 15, 16, 17, 18, 19, 20, 21, 22, 23, 24, 26, 27, 28, 29, 30, 31, 46, 54, 55, 57, 62, 65, 70, 71, 73, 80, 81, 82, 83, 84, 85, 86, 87, 88, 89, 90, 91, 92, 93, 94, 95, 104, 112, 113, 115, 120, 123, 128, 129, 131], [0.7824, 0.9456, 0.9914, 0.0, 0.01828, 0.7614, 0.9401, 0.9886, 0.2299, 0.5796, 0.8633, 0.9631, 0.9924, 0.3168, 0.6571, 0.8688, 0.9609, 0.9901, 0.9998, 0.0, 0.0, 0.0, 0.0, 0.0, 0.0, 0.0, 0.0, 0.0, 0.0, 0.0, 0.0, 0.0, 0.0, 0.0, 0.0, 0.0, 0.0, 0.0, 0.0, 0.01861, 0.7615, 0.9401, 0.9886, 0.2299, 0.5796, 0.8633, 0.9631, 0.9924, 0.0, 0.0, 0.0, 0.0, 0.0, 0.0, 0.0, 0.0, 0.0, 0.0, 0.0, 0.0, 0.0, 0.0, 0.0]): _vg.add([_i], _w, 'REPLACE')
_vg = ob_spider_lod1.vertex_groups.new(name='Torso')
for _i, _w in zip([0, 7, 10, 11, 12, 15, 16, 17, 21, 22, 23, 24, 25, 26, 27, 28, 29, 32, 33, 34, 36, 37, 38, 39, 42, 46, 55, 70, 78, 79, 82, 85, 86, 87, 90, 91, 92, 93, 96, 97, 98, 101, 104, 113, 128, 136], [0.1048, 0.0, 0.2268, 0.0, 0.0, 0.3538, 0.0, 0.0, 0.4491, 0.3993, 0.211, 0.1125, 0.008312, 0.1721, 0.1323, 0.07314, 0.02317, 0.02511, 0.003162, 0.0003068, 0.6806, 0.6631, 0.3757, 0.08145, 0.02126, 0.0001188, 0.0, 0.004944, 0.05364, 0.1934, 0.0, 0.2268, 0.0, 0.0, 0.1721, 0.1323, 0.07314, 0.02317, 0.02511, 0.003162, 0.0003068, 0.02126, 0.0001188, 0.0, 0.004944, 0.05364]): _vg.add([_i], _w, 'REPLACE')
_vg = ob_spider_lod1.vertex_groups.new(name='Head')
for _i, _w in zip([0, 5, 6, 10, 11, 15, 16, 21, 22, 23, 24, 25, 26, 27, 28, 29, 30, 31, 32, 33, 34, 35, 36, 37, 38, 39, 40, 41, 42, 43, 44, 45, 46, 48, 49, 50, 51, 54, 56, 57, 72, 78, 79, 80, 81, 85, 86, 90, 91, 92, 93, 94, 95, 96, 97, 98, 99, 100, 101, 102, 103, 104, 106, 107, 108, 109, 112, 114, 115, 130, 136], [0.0, 0.0, 0.0, 0.0, 0.0, 0.0, 0.0, 0.0, 0.0, 0.5739, 0.7353, 0.9065, 0.0, 0.0, 0.3566, 0.7148, 0.9023, 0.0, 0.0, 0.1506, 0.7841, 0.9417, 0.0, 0.0, 0.4711, 0.8354, 0.9295, 0.925, 0.891, 0.9201, 0.8892, 0.974, 0.0, 0.0, 0.0, 0.0, 0.0, 0.0, 0.0, 0.0, 0.0, 0.5281, 0.6788, 0.0, 0.0, 0.0, 0.0, 0.0, 0.0, 0.3566, 0.7148, 0.9023, 0.0, 0.0, 0.1506, 0.7841, 0.9417, 0.925, 0.891, 0.9201, 0.8892, 0.0, 0.0, 0.0, 0.0, 0.0, 0.0, 0.0, 0.0, 0.0, 0.5281]): _vg.add([_i], _w, 'REPLACE')
_vg = ob_spider_lod1.vertex_groups.new(name='FrontUpper.r')
for _i, _w in zip([10, 11, 15, 21, 22, 23, 24, 25, 26, 27, 28, 29, 30, 31, 32, 33, 34, 35, 36, 37, 38, 39, 40, 41, 42, 43, 44, 45, 46, 47, 48, 49, 70, 72, 78, 79, 99, 101, 102, 103, 130], [0.0, 0.0, 0.0, 0.0, 0.0, 0.0, 0.0, 0.0, 0.0, 0.0, 0.0, 0.0, 0.0, 0.0, 0.0, 0.0, 0.0, 0.0, 0.0, 0.0, 0.0, 0.0, 0.0, 0.0, 0.0, 0.0, 0.0, 0.0, 0.0, 0.834, 0.57, 0.2208, 0.0, 0.0, 0.0, 0.0, 0.0, 0.0, 0.0, 0.0, 0.0]): _vg.add([_i], _w, 'REPLACE')
_vg = ob_spider_lod1.vertex_groups.new(name='FrontLower.r')
for _i, _w in zip([0, 1, 32, 33, 34, 44, 47, 48, 49, 50, 51, 52, 53, 78], [0.0, 0.0, 0.0, 0.0, 0.0, 0.0, 0.9837, 0.8547, 0.8738, 0.9983, 0.9982, 0.9955, 0.9991, 0.0]): _vg.add([_i], _w, 'REPLACE')
_vg = ob_spider_lod1.vertex_groups.new(name='FrontUpper.l')
for _i, _w in zip([15, 21, 22, 23, 24, 25, 35, 36, 37, 38, 39, 40, 42, 43, 44, 45, 72, 79, 85, 86, 90, 91, 92, 93, 94, 95, 96, 97, 98, 99, 100, 101, 102, 103, 104, 105, 106, 107, 128, 130, 136], [0.0, 0.0, 0.0, 0.0, 0.0, 0.0, 0.0, 0.0, 0.0, 0.0, 0.0, 0.0, 0.0, 0.0, 0.0, 0.0, 0.0, 0.0, 0.0, 0.0, 0.0, 0.0, 0.0, 0.0, 0.0, 0.0, 0.0, 0.0, 0.0, 0.0, 0.0, 0.0, 0.0, 0.0, 0.0, 0.834, 0.57, 0.2208, 0.0, 0.0, 0.0]): _vg.add([_i], _w, 'REPLACE')
_vg = ob_spider_lod1.vertex_groups.new(name='FrontLower.l')
for _i, _w in zip([0, 1, 96, 97, 98, 103, 105, 106, 107, 108, 109, 110, 111, 136], [0.0, 0.0, 0.0, 0.0, 0.0, 0.0, 0.9837, 0.8547, 0.8738, 0.9983, 0.9982, 0.9955, 0.9991, 0.0]): _vg.add([_i], _w, 'REPLACE')
_vg = ob_spider_lod1.vertex_groups.new(name='FrontMidUpper.l')
for _i, _w in zip([0, 15, 16, 21, 22, 24, 36, 37, 80, 81, 85, 86, 87, 90, 91, 92, 93, 94, 95, 96, 97, 98, 104, 105, 106, 107, 108, 110, 112, 114, 120, 128, 129, 130, 131, 136], [0.0, 0.0, 0.0, 0.0, 0.0, 0.0, 0.0, 0.0, 0.0, 0.0, 0.0, 0.0, 0.0, 0.0, 0.0, 0.0, 0.0, 0.0, 0.0, 0.0, 0.0, 0.0, 0.0, 0.0, 0.0, 0.0, 0.0, 0.0, 0.0, 0.0, 0.0, 0.0, 0.5052, 0.8337, 0.1346, 0.0]): _vg.add([_i], _w, 'REPLACE')
_vg = ob_spider_lod1.vertex_groups.new(name='FrontMidLower.l')
for _i, _w in zip([80, 95, 96, 97, 120, 122, 123, 128, 129, 130, 131, 132, 133, 134, 135], [0.0, 0.0, 0.0, 0.0, 0.0, 0.0, 0.0, 0.0, 0.496, 0.1465, 0.4651, 0.9933, 0.9997, 1.007, 0.9986]): _vg.add([_i], _w, 'REPLACE')
_vg = ob_spider_lod1.vertex_groups.new(name='FrontMidUpper.r')
for _i, _w in zip([0, 5, 6, 10, 11, 12, 15, 16, 21, 22, 24, 26, 27, 28, 29, 30, 31, 32, 33, 34, 36, 37, 46, 47, 48, 49, 50, 52, 54, 56, 62, 70, 71, 72, 73, 78], [0.0, 0.0, 0.0, 0.0, 0.0, 0.0, 0.0, 0.0, 0.0, 0.0, 0.0, 0.0, 0.0, 0.0, 0.0, 0.0, 0.0, 0.0, 0.0, 0.0, 0.0, 0.0, 0.0, 0.0, 0.0, 0.0, 0.0, 0.0, 0.0, 0.0, 0.0, 0.0, 0.5052, 0.8337, 0.1346, 0.0]): _vg.add([_i], _w, 'REPLACE')
_vg = ob_spider_lod1.vertex_groups.new(name='FrontMidLower.r')
for _i, _w in zip([5, 31, 32, 33, 62, 64, 65, 70, 71, 72, 73, 74, 75, 76, 77], [0.0, 0.0, 0.0, 0.0, 0.0, 0.0, 0.0, 0.0, 0.496, 0.1465, 0.4651, 0.9933, 0.9997, 1.007, 0.9986]): _vg.add([_i], _w, 'REPLACE')
_vg = ob_spider_lod1.vertex_groups.new(name='BackUpper.r')
for _i, _w in zip([0, 1, 2, 3, 5, 6, 7, 8, 10, 11, 12, 15, 16, 21, 26, 27, 28, 31, 32, 33, 36, 46, 47, 48, 49, 54, 55, 56, 57, 62, 64, 65, 70, 71, 72, 73, 81, 115], [0.0, 0.0, 0.0, 0.0, 0.0, 0.0, 0.0, 0.0, 0.0, 0.0, 0.0, 0.0, 0.0, 0.0, 0.0, 0.0, 0.0, 0.0, 0.0, 0.0, 0.0, 0.0, 0.0, 0.0, 0.0, 0.0, 0.4977, 0.6061, 0.1857, 0.0, 0.0, 0.0, 0.0, 0.0, 0.0, 0.0, 0.0, 0.0]): _vg.add([_i], _w, 'REPLACE')
_vg = ob_spider_lod1.vertex_groups.new(name='BackLower.r')
for _i, _w in zip([0, 1, 6, 54, 55, 56, 57, 58, 59, 60, 61], [0.0, 0.0, 0.0, 0.0, 0.497, 0.1629, 0.8098, 0.9849, 0.9927, 1.002, 0.9954]): _vg.add([_i], _w, 'REPLACE')
_vg = ob_spider_lod1.vertex_groups.new(name='BackUpper.l')
for _i, _w in zip([0, 1, 2, 3, 6, 15, 16, 21, 36, 57, 80, 81, 82, 83, 85, 86, 87, 90, 91, 92, 95, 96, 97, 104, 105, 106, 107, 112, 113, 114, 115, 120, 122, 123, 128, 129, 130, 131], [0.0, 0.0, 0.0, 0.0, 0.0, 0.0, 0.0, 0.0, 0.0, 0.0, 0.0, 0.0, 0.0, 0.0, 0.0, 0.0, 0.0, 0.0, 0.0, 0.0, 0.0, 0.0, 0.0, 0.0, 0.0, 0.0, 0.0, 0.0, 0.4977, 0.6061, 0.1857, 0.0, 0.0, 0.0, 0.0, 0.0, 0.0, 0.0]): _vg.add([_i], _w, 'REPLACE')
_vg = ob_spider_lod1.vertex_groups.new(name='BackLower.l')
for _i, _w in zip([0, 1, 81, 112, 113, 114, 115, 116, 117, 118, 119], [0.0, 0.0, 0.0, 0.0, 0.4972, 0.1592, 0.8007, 0.9761, 0.9895, 1.001, 0.9911]): _vg.add([_i], _w, 'REPLACE')
_vg = ob_spider_lod1.vertex_groups.new(name='BackMidUpper.l')
for _i, _w in zip([25, 36, 80, 81, 85, 86, 90, 91, 92, 93, 95, 96, 104, 107, 112, 113, 114, 115, 120, 121, 122, 123, 128], [0.0, 0.0, 0.0, 0.0, 0.0, 0.0, 0.0, 0.0, 0.0, 0.0, 0.0, 0.0, 0.0, 0.0, 0.0, 0.0, 0.0, 0.0, 0.0, 0.5019, 0.8506, 0.1075, 0.0]): _vg.add([_i], _w, 'REPLACE')
_vg = ob_spider_lod1.vertex_groups.new(name='BackMidLower.l')
for _i, _w in zip([90, 120, 121, 122, 123, 124, 125, 126, 127], [0.0, 0.0, 0.4973, 0.1313, 0.8387, 0.9753, 0.9945, 1.001, 0.9892]): _vg.add([_i], _w, 'REPLACE')
_vg = ob_spider_lod1.vertex_groups.new(name='BackMidUpper.r')
for _i, _w in zip([5, 6, 10, 11, 25, 26, 27, 28, 29, 31, 32, 36, 46, 49, 54, 55, 56, 57, 62, 63, 64, 65, 70], [0.0, 0.0, 0.0, 0.0, 0.0, 0.0, 0.0, 0.0, 0.0, 0.0, 0.0, 0.0, 0.0, 0.0, 0.0, 0.0, 0.0, 0.0, 0.0, 0.5019, 0.8506, 0.1075, 0.0]): _vg.add([_i], _w, 'REPLACE')
_vg = ob_spider_lod1.vertex_groups.new(name='BackMidLower.r')
for _i, _w in zip([26, 62, 63, 64, 65, 66, 67, 68, 69], [0.0, 0.0, 0.4973, 0.1313, 0.8387, 0.9753, 0.9945, 1.001, 0.9892]): _vg.add([_i], _w, 'REPLACE')
_m = ob_spider_lod1.modifiers.new('Armature', 'ARMATURE')
_m.object = ob_armature
_m = ob_spider_lod1.modifiers.new('Decimate', 'DECIMATE')
_m.ratio = 0.5
ob_spider_lod2.parent = ob_armature
ob_spider_lod2.location = (0.0, 0.0, 0.0)
ob_spider_lod2.use_mesh_mirror_x = True
_vg = ob_spider_lod2.vertex_groups.new(name='Root')
for _i, _w in zip([0, 1, 2, 3, 6, 36, 37, 81], [0.7365, 0.9249, 0.1602, 0.02154, 0.01829, 0.1197, 0.02507, 0.01861]): _vg.add([_i], _w, 'REPLACE')
_vg = ob_spider_lod2.vertex_groups.new(name='Thorax')
for _i, _w in zip([2, 3, 4, 5, 6, 7, 8, 9, 10, 11, 12, 13, 14, 15, 16, 17, 18, 19, 20, 21, 22, 23, 24, 26, 27, 28, 29, 30, 31, 46, 54, 55, 57, 62, 65, 70, 71, 73, 80, 81, 82, 83, 84, 85, 86, 87, 88, 89, 90, 91, 92, 93, 94, 95, 104, 112, 113, 115, 120, 123, 128, 129, 131], [0.7824, 0.9456, 0.9914, 0.0, 0.01828, 0.7614, 0.9401, 0.9886, 0.2299, 0.5796, 0.8633, 0.9631, 0.9924, 0.3168, 0.6571, 0.8688, 0.9609, 0.9901, 0.9998, 0.0, 0.0, 0.0, 0.0, 0.0, 0.0, 0.0, 0.0, 0.0, 0.0, 0.0, 0.0, 0.0, 0.0, 0.0, 0.0, 0.0, 0.0, 0.0, 0.0, 0.01861, 0.7615, 0.9401, 0.9886, 0.2299, 0.5796, 0.8633, 0.9631, 0.9924, 0.0, 0.0, 0.0, 0.0, 0.0, 0.0, 0.0, 0.0, 0.0, 0.0, 0.0, 0.0, 0.0, 0.0, 0.0]): _vg.add([_i], _w, 'REPLACE')
_vg = ob_spider_lod2.vertex_groups.new(name='Torso')
for _i, _w in zip([0, 7, 10, 11, 12, 15, 16, 17, 21, 22, 23, 24, 25, 26, 27, 28, 29, 32, 33, 34, 36, 37, 38, 39, 42, 46, 55, 70, 78, 79, 82, 85, 86, 87, 90, 91, 92, 93, 96, 97, 98, 101, 104, 113, 128, 136], [0.1048, 0.0, 0.2268, 0.0, 0.0, 0.3538, 0.0, 0.0, 0.4491, 0.3993, 0.211, 0.1125, 0.008312, 0.1721, 0.1323, 0.07314, 0.02317, 0.02511, 0.003162, 0.0003068, 0.6806, 0.6631, 0.3757, 0.08145, 0.02126, 0.0001188, 0.0, 0.004944, 0.05364, 0.1934, 0.0, 0.2268, 0.0, 0.0, 0.1721, 0.1323, 0.07314, 0.02317, 0.02511, 0.003162, 0.0003068, 0.02126, 0.0001188, 0.0, 0.004944, 0.05364]): _vg.add([_i], _w, 'REPLACE')
_vg = ob_spider_lod2.vertex_groups.new(name='Head')
for _i, _w in zip([0, 5, 6, 10, 11, 15, 16, 21, 22, 23, 24, 25, 26, 27, 28, 29, 30, 31, 32, 33, 34, 35, 36, 37, 38, 39, 40, 41, 42, 43, 44, 45, 46, 48, 49, 50, 51, 54, 56, 57, 72, 78, 79, 80, 81, 85, 86, 90, 91, 92, 93, 94, 95, 96, 97, 98, 99, 100, 101, 102, 103, 104, 106, 107, 108, 109, 112, 114, 115, 130, 136], [0.0, 0.0, 0.0, 0.0, 0.0, 0.0, 0.0, 0.0, 0.0, 0.5739, 0.7353, 0.9065, 0.0, 0.0, 0.3566, 0.7148, 0.9023, 0.0, 0.0, 0.1506, 0.7841, 0.9417, 0.0, 0.0, 0.4711, 0.8354, 0.9295, 0.925, 0.891, 0.9201, 0.8892, 0.974, 0.0, 0.0, 0.0, 0.0, 0.0, 0.0, 0.0, 0.0, 0.0, 0.5281, 0.6788, 0.0, 0.0, 0.0, 0.0, 0.0, 0.0, 0.3566, 0.7148, 0.9023, 0.0, 0.0, 0.1506, 0.7841, 0.9417, 0.925, 0.891, 0.9201, 0.8892, 0.0, 0.0, 0.0, 0.0, 0.0, 0.0, 0.0, 0.0, 0.0, 0.5281]): _vg.add([_i], _w, 'REPLACE')
_vg = ob_spider_lod2.vertex_groups.new(name='FrontUpper.r')
for _i, _w in zip([10, 11, 15, 21, 22, 23, 24, 25, 26, 27, 28, 29, 30, 31, 32, 33, 34, 35, 36, 37, 38, 39, 40, 41, 42, 43, 44, 45, 46, 47, 48, 49, 70, 72, 78, 79, 99, 101, 102, 103, 130], [0.0, 0.0, 0.0, 0.0, 0.0, 0.0, 0.0, 0.0, 0.0, 0.0, 0.0, 0.0, 0.0, 0.0, 0.0, 0.0, 0.0, 0.0, 0.0, 0.0, 0.0, 0.0, 0.0, 0.0, 0.0, 0.0, 0.0, 0.0, 0.0, 0.834, 0.57, 0.2208, 0.0, 0.0, 0.0, 0.0, 0.0, 0.0, 0.0, 0.0, 0.0]): _vg.add([_i], _w, 'REPLACE')
_vg = ob_spider_lod2.vertex_groups.new(name='FrontLower.r')
for _i, _w in zip([0, 1, 32, 33, 34, 44, 47, 48, 49, 50, 51, 52, 53, 78], [0.0, 0.0, 0.0, 0.0, 0.0, 0.0, 0.9837, 0.8547, 0.8738, 0.9983, 0.9982, 0.9955, 0.9991, 0.0]): _vg.add([_i], _w, 'REPLACE')
_vg = ob_spider_lod2.vertex_groups.new(name='FrontUpper.l')
for _i, _w in zip([15, 21, 22, 23, 24, 25, 35, 36, 37, 38, 39, 40, 42, 43, 44, 45, 72, 79, 85, 86, 90, 91, 92, 93, 94, 95, 96, 97, 98, 99, 100, 101, 102, 103, 104, 105, 106, 107, 128, 130, 136], [0.0, 0.0, 0.0, 0.0, 0.0, 0.0, 0.0, 0.0, 0.0, 0.0, 0.0, 0.0, 0.0, 0.0, 0.0, 0.0, 0.0, 0.0, 0.0, 0.0, 0.0, 0.0, 0.0, 0.0, 0.0, 0.0, 0.0, 0.0, 0.0, 0.0, 0.0, 0.0, 0.0, 0.0, 0.0, 0.834, 0.57, 0.2208, 0.0, 0.0, 0.0]): _vg.add([_i], _w, 'REPLACE')
_vg = ob_spider_lod2.vertex_groups.new(name='FrontLower.l')
for _i, _w in zip([0, 1, 96, 97, 98, 103, 105, 106, 107, 108, 109, 110, 111, 136], [0.0, 0.0, 0.0, 0.0, 0.0, 0.0, 0.9837, 0.8547, 0.8738, 0.9983, 0.9982, 0.9955, 0.9991, 0.0]): _vg.add([_i], _w, 'REPLACE')
_vg = ob_spider_lod2.vertex_groups.new(name='FrontMidUpper.l')
for _i, _w in zip([0, 15, 16, 21, 22, 24, 36, 37, 80, 81, 85, 86, 87, 90, 91, 92, 93, 94, 95, 96, 97, 98, 104, 105, 106, 107, 108, 110, 112, 114, 120, 128, 129, 130, 131, 136], [0.0, 0.0, 0.0, 0.0, 0.0, 0.0, 0.0, 0.0, 0.0, 0.0, 0.0, 0.0, 0.0, 0.0, 0.0, 0.0, 0.0, 0.0, 0.0, 0.0, 0.0, 0.0, 0.0, 0.0, 0.0, 0.0, 0.0, 0.0, 0.0, 0.0, 0.0, 0.0, 0.5052, 0.8337, 0.1346, 0.0]): _vg.add([_i], _w, 'REPLACE')
_vg = ob_spider_lod2.vertex_groups.new(name='FrontMidLower.l')
for _i, _w in zip([80, 95, 96, 97, 120, 122, 123, 128, 129, 130, 131, 132, 133, 134, 135], [0.0, 0.0, 0.0, 0.0, 0.0, 0.0, 0.0, 0.0, 0.496, 0.1465, 0.4651, 0.9933, 0.9997, 1.007, 0.9986]): _vg.add([_i], _w, 'REPLACE')
_vg = ob_spider_lod2.vertex_groups.new(name='FrontMidUpper.r')
for _i, _w in zip([0, 5, 6, 10, 11, 12, 15, 16, 21, 22, 24, 26, 27, 28, 29, 30, 31, 32, 33, 34, 36, 37, 46, 47, 48, 49, 50, 52, 54, 56, 62, 70, 71, 72, 73, 78], [0.0, 0.0, 0.0, 0.0, 0.0, 0.0, 0.0, 0.0, 0.0, 0.0, 0.0, 0.0, 0.0, 0.0, 0.0, 0.0, 0.0, 0.0, 0.0, 0.0, 0.0, 0.0, 0.0, 0.0, 0.0, 0.0, 0.0, 0.0, 0.0, 0.0, 0.0, 0.0, 0.5052, 0.8337, 0.1346, 0.0]): _vg.add([_i], _w, 'REPLACE')
_vg = ob_spider_lod2.vertex_groups.new(name='FrontMidLower.r')
for _i, _w in zip([5, 31, 32, 33, 62, 64, 65, 70, 71, 72, 73, 74, 75, 76, 77], [0.0, 0.0, 0.0, 0.0, 0.0, 0.0, 0.0, 0.0, 0.496, 0.1465, 0.4651, 0.9933, 0.9997, 1.007, 0.9986]): _vg.add([_i], _w, 'REPLACE')
_vg = ob_spider_lod2.vertex_groups.new(name='BackUpper.r')
for _i, _w in zip([0, 1, 2, 3, 5, 6, 7, 8, 10, 11, 12, 15, 16, 21, 26, 27, 28, 31, 32, 33, 36, 46, 47, 48, 49, 54, 55, 56, 57, 62, 64, 65, 70, 71, 72, 73, 81, 115], [0.0, 0.0, 0.0, 0.0, 0.0, 0.0, 0.0, 0.0, 0.0, 0.0, 0.0, 0.0, 0.0, 0.0, 0.0, 0.0, 0.0, 0.0, 0.0, 0.0, 0.0, 0.0, 0.0, 0.0, 0.0, 0.0, 0.4977, 0.6061, 0.1857, 0.0, 0.0, 0.0, 0.0, 0.0, 0.0, 0.0, 0.0, 0.0]): _vg.add([_i], _w, 'REPLACE')
_vg = ob_spider_lod2.vertex_groups.new(name='BackLower.r')
for _i, _w in zip([0, 1, 6, 54, 55, 56, 57, 58, 59, 60, 61], [0.0, 0.0, 0.0, 0.0, 0.497, 0.1629, 0.8098, 0.9849, 0.9927, 1.002, 0.9954]): _vg.add([_i], _w, 'REPLACE')
_vg = ob_spider_lod2.vertex_groups.new(name='BackUpper.l')
for _i, _w in zip([0, 1, 2, 3, 6, 15, 16, 21, 36, 57, 80, 81, 82, 83, 85, 86, 87, 90, 91, 92, 95, 96, 97, 104, 105, 106, 107, 112, 113, 114, 115, 120, 122, 123, 128, 129, 130, 131], [0.0, 0.0, 0.0, 0.0, 0.0, 0.0, 0.0, 0.0, 0.0, 0.0, 0.0, 0.0, 0.0, 0.0, 0.0, 0.0, 0.0, 0.0, 0.0, 0.0, 0.0, 0.0, 0.0, 0.0, 0.0, 0.0, 0.0, 0.0, 0.4977, 0.6061, 0.1857, 0.0, 0.0, 0.0, 0.0, 0.0, 0.0, 0.0]): _vg.add([_i], _w, 'REPLACE')
_vg = ob_spider_lod2.vertex_groups.new(name='BackLower.l')
for _i, _w in zip([0, 1, 81, 112, 113, 114, 115, 116, 117, 118, 119], [0.0, 0.0, 0.0, 0.0, 0.4972, 0.1592, 0.8007, 0.9761, 0.9895, 1.001, 0.9911]): _vg.add([_i], _w, 'REPLACE')
_vg = ob_spider_lod2.vertex_groups.new(name='BackMidUpper.l')
for _i, _w in zip([25, 36, 80, 81, 85, 86, 90, 91, 92, 93, 95, 96, 104, 107, 112, 113, 114, 115, 120, 121, 122, 123, 128], [0.0, 0.0, 0.0, 0.0, 0.0, 0.0, 0.0, 0.0, 0.0, 0.0, 0.0, 0.0, 0.0, 0.0, 0.0, 0.0, 0.0, 0.0, 0.0, 0.5019, 0.8506, 0.1075, 0.0]): _vg.add([_i], _w, 'REPLACE')
_vg = ob_spider_lod2.vertex_groups.new(name='BackMidLower.l')
for _i, _w in zip([90, 120, 121, 122, 123, 124, 125, 126, 127], [0.0, 0.0, 0.4973, 0.1313, 0.8387, 0.9753, 0.9945, 1.001, 0.9892]): _vg.add([_i], _w, 'REPLACE')
_vg = ob_spider_lod2.vertex_groups.new(name='BackMidUpper.r')
for _i, _w in zip([5, 6, 10, 11, 25, 26, 27, 28, 29, 31, 32, 36, 46, 49, 54, 55, 56, 57, 62, 63, 64, 65, 70], [0.0, 0.0, 0.0, 0.0, 0.0, 0.0, 0.0, 0.0, 0.0, 0.0, 0.0, 0.0, 0.0, 0.0, 0.0, 0.0, 0.0, 0.0, 0.0, 0.5019, 0.8506, 0.1075, 0.0]): _vg.add([_i], _w, 'REPLACE')
_vg = ob_spider_lod2.vertex_groups.new(name='BackMidLower.r')
for _i, _w in zip([26, 62, 63, 64, 65, 66, 67, 68, 69], [0.0, 0.0, 0.4973, 0.1313, 0.8387, 0.9753, 0.9945, 1.001, 0.9892]): _vg.add([_i], _w, 'REPLACE')
_m = ob_spider_lod2.modifiers.new('Armature', 'ARMATURE')
_m.object = ob_armature
_m = ob_spider_lod2.modifiers.new('Decimate', 'DECIMATE')
_m.ratio = 0.25

# ---- collection membership
col_collection.objects.link(ob_spider_lod0)
col_collection.objects.link(ob_armature)
col_collection.objects.link(ob_spider_lod1)
col_collection.objects.link(ob_spider_lod2)

# ---- scene / render settings (as saved in the file)
scene.frame_start = 1; scene.frame_end = 250; scene.frame_set(1)
scene.render.engine = 'BLENDER_EEVEE_NEXT'
scene.cycles.sampling_pattern = 'TABULATED_SOBOL'
scene.cycles.use_light_tree = False
scene.view_settings.view_transform = 'Filmic'
bpy.context.view_layer.update()

# ---- added for rendering (the .blend has no active camera and no usable light): camera, sun
cam_auto = bpy.data.cameras.new('AutoCamera')
cam_auto.lens = 50.0
cam_auto.sensor_width = 36.0
cam_auto.clip_end = 1000.0
ob_auto_camera = bpy.data.objects.new('AutoCamera', cam_auto)
scene.collection.objects.link(ob_auto_camera)
ob_auto_camera.location = (2.29314, -2.84893, 2.38781)
ob_auto_camera.rotation_euler = (1.09748, -7.21219e-08, 0.694738)
scene.camera = ob_auto_camera
light_auto_sun = bpy.data.lights.new('AutoSun', 'SUN')
light_auto_sun.energy = 3.0
light_auto_sun.angle = 0.0523599
ob_auto_sun = bpy.data.objects.new('AutoSun', light_auto_sun)
scene.collection.objects.link(ob_auto_sun)
ob_auto_sun.rotation_euler = (0.872665, 0.174533, 0.523599)
bpy.context.view_layer.update()
